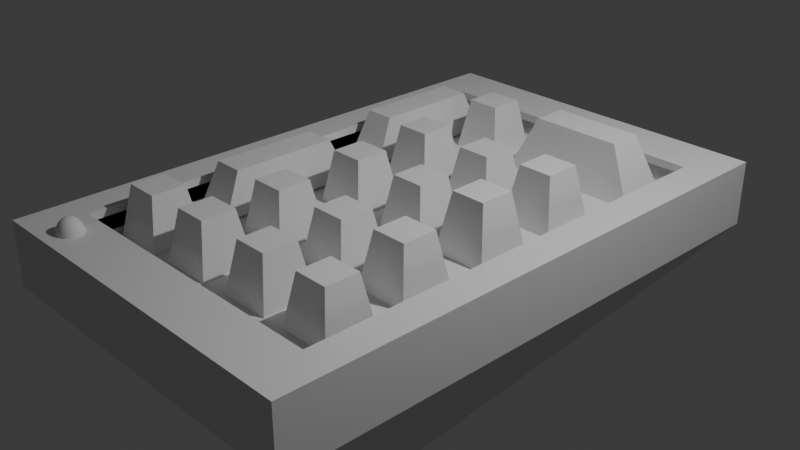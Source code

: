 # Source: Pos_.blend  (saved by Blender 4.2.66; exported with 4.5.12 LTS)
import bpy
from mathutils import Matrix  # noqa: F401  (used for matrix-valued properties, if any)

bpy.ops.wm.read_factory_settings(use_empty=True)
scene = bpy.context.scene
scene.name = 'Scene'

# ---- collections
col_collection = bpy.data.collections.new('Collection'); scene.collection.children.link(col_collection)

# ---- materials (node trees are filled in below, after node groups)
mat_material = bpy.data.materials.new('Material')
mat_material.alpha_threshold = 0.0
mat_material.use_transparent_shadow = False
mat_material.roughness = 0.5
mat_material.line_color = (0.0, 0.0, 0.0, 1.0)

# ---- material node trees
mat_material.use_nodes = True; mat_material.node_tree.nodes.clear()
_N = mat_material.node_tree.nodes; _L = mat_material.node_tree.links
n0 = _N.new('ShaderNodeOutputMaterial'); n0.name = 'Material Output'; n0.location = (300, 300)
n1 = _N.new('ShaderNodeBsdfPrincipled'); n1.name = 'Principled BSDF'; n1.location = (10, 300)
n1.inputs[3].default_value = 1.45
_L.new(n1.outputs[0], n0.inputs[0])
n0.is_active_output = True

# ---- world
world_world = bpy.data.worlds.new('World'); scene.world = world_world
world_world.use_nodes = True; world_world.node_tree.nodes.clear()
_N = world_world.node_tree.nodes; _L = world_world.node_tree.links
n0 = _N.new('ShaderNodeOutputWorld'); n0.name = 'World Output'; n0.location = (300, 300)
n1 = _N.new('ShaderNodeBackground'); n1.name = 'Background'; n1.location = (10, 300)
n1.inputs[0].default_value = (0.05088, 0.05088, 0.05088, 1.0)
_L.new(n1.outputs[0], n0.inputs[0])
n0.is_active_output = True
world_world.color = (0.05088, 0.05088, 0.05088)
world_world.sun_shadow_jitter_overblur = 0.0

# ---- cameras
cam_camera = bpy.data.cameras.new('Camera')
cam_camera.clip_end = 100.0
cam_camera.ortho_scale = 7.314

# ---- lights
light_light = bpy.data.lights.new('Light', 'POINT')
light_light.energy = 1000.0
light_light.shadow_soft_size = 0.1

# ---- meshes
me_cube = bpy.data.meshes.new('Cube')
me_cube.from_pydata([(0.8122, 0.8122, 1.0), (1.0, 1.0, -1.0), (0.8122, -0.8122, 1.0), (1.0, -1.0, -1.0), (-0.8122, 0.8122, 1.0), (-1.0, 1.0, -1.0), (-0.8122, -0.8122, 1.0), (-1.0, -1.0, -1.0), (1.0, -1.0, 1.0), (-1.0, -1.0, 1.0), (1.0, 1.0, 1.0), (-1.0, 1.0, 1.0), (0.8122, -0.8122, 0.3341), (-0.8122, -0.8122, 0.3341), (0.8122, 0.8122, 0.3341), (-0.8122, 0.8122, 0.3341), (0.8122, -0.8122, 0.5526), (-0.8122, -0.8122, 0.5526), (0.8122, 0.8122, 0.5526), (-0.8122, 0.8122, 0.5526), (0.8122, -0.8122, 0.7651), (-0.8122, -0.8122, 0.7651), (0.8122, 0.8122, 0.7651), (-0.8122, 0.8122, 0.7651), (0.8122, -0.8122, 0.2446), (-0.8122, -0.8122, 0.2446), (0.8122, 0.8122, 0.2446), (-0.8122, 0.8122, 0.2446), (-0.7778, 0.9, -1.601), (-0.7778, -0.632, -3.939), (0.7778, 0.9, -1.601), (0.7778, -0.632, -3.939)], [], [(0, 4, 15, 14), (3, 8, 9, 7), (7, 9, 11, 5), (5, 1, 30, 28), (1, 10, 8, 3), (5, 11, 10, 1), (2, 6, 9, 8), (0, 2, 8, 10), (6, 4, 11, 9), (4, 0, 10, 11), (15, 13, 17, 19), (2, 0, 14, 12), (4, 6, 13, 15), (6, 2, 12, 13), (18, 19, 23, 22), (13, 12, 16, 17), (14, 15, 19, 18), (12, 14, 18, 16), (22, 23, 27, 26), (16, 18, 22, 20), (19, 17, 21, 23), (17, 16, 20, 21), (26, 27, 25, 24), (20, 22, 26, 24), (23, 21, 25, 27), (21, 20, 24, 25), (28, 30, 31, 29), (3, 7, 29, 31), (7, 5, 28, 29), (1, 3, 31, 30)])
_uv = me_cube.uv_layers.new(name='UVMap')
_uv.uv.foreach_set('vector', [0.6485, 0.5235, 0.8515, 0.5235, 0.8515, 0.5235, 0.6485, 0.5235, 0.375, 0.75, 0.625, 0.75, 0.625, 1.0, 0.375, 1.0, 0.375, 0.0, 0.625, 0.0, 0.625, 0.25, 0.375, 0.25, 0.375, 0.25, 0.375, 0.5, 0.375, 0.5, 0.375, 0.25, 0.375, 0.5, 0.625, 0.5, 0.625, 0.75, 0.375, 0.75, 0.375, 0.25, 0.625, 0.25, 0.625, 0.5, 0.375, 0.5, 0.6485, 0.7265, 0.8515, 0.7265, 0.875, 0.75, 0.625, 0.75, 0.6485, 0.5235, 0.6485, 0.7265, 0.625, 0.75, 0.625, 0.5, 0.8515, 0.7265, 0.8515, 0.5235, 0.875, 0.5, 0.875, 0.75, 0.8515, 0.5235, 0.6485, 0.5235, 0.625, 0.5, 0.875, 0.5, 0.8515, 0.5235, 0.8515, 0.7265, 0.8515, 0.7265, 0.8515, 0.5235, 0.6485, 0.7265, 0.6485, 0.5235, 0.6485, 0.5235, 0.6485, 0.7265, 0.8515, 0.5235, 0.8515, 0.7265, 0.8515, 0.7265, 0.8515, 0.5235, 0.8515, 0.7265, 0.6485, 0.7265, 0.6485, 0.7265, 0.8515, 0.7265, 0.6485, 0.5235, 0.8515, 0.5235, 0.8515, 0.5235, 0.6485, 0.5235, 0.8515, 0.7265, 0.6485, 0.7265, 0.6485, 0.7265, 0.8515, 0.7265, 0.6485, 0.5235, 0.8515, 0.5235, 0.8515, 0.5235, 0.6485, 0.5235, 0.6485, 0.7265, 0.6485, 0.5235, 0.6485, 0.5235, 0.6485, 0.7265, 0.6485, 0.5235, 0.8515, 0.5235, 0.8515, 0.5235, 0.6485, 0.5235, 0.6485, 0.7265, 0.6485, 0.5235, 0.6485, 0.5235, 0.6485, 0.7265, 0.8515, 0.5235, 0.8515, 0.7265, 0.8515, 0.7265, 0.8515, 0.5235, 0.8515, 0.7265, 0.6485, 0.7265, 0.6485, 0.7265, 0.8515, 0.7265, 0.6485, 0.5235, 0.8515, 0.5235, 0.8515, 0.7265, 0.6485, 0.7265, 0.6485, 0.7265, 0.6485, 0.5235, 0.6485, 0.5235, 0.6485, 0.7265, 0.8515, 0.5235, 0.8515, 0.7265, 0.8515, 0.7265, 0.8515, 0.5235, 0.8515, 0.7265, 0.6485, 0.7265, 0.6485, 0.7265, 0.8515, 0.7265, 0.125, 0.5, 0.375, 0.5, 0.375, 0.75, 0.125, 0.75, 0.375, 0.75, 0.375, 1.0, 0.375, 1.0, 0.375, 0.75, 0.375, 0.0, 0.375, 0.25, 0.375, 0.25, 0.375, 0.0, 0.375, 0.5, 0.375, 0.75, 0.375, 0.75, 0.375, 0.5])
me_cube.materials.append(mat_material)
me_cube.use_mirror_vertex_groups = False
me_cube.update()
me_002 = bpy.data.meshes.new('立方体.002')
me_002.from_pydata([(-0.216, -0.4235, -0.2406), (-0.1348, -0.2642, 0.2406), (-0.216, 0.4235, -0.2406), (-0.1348, 0.2642, 0.2406), (0.216, -0.4235, -0.2406), (0.1348, -0.2642, 0.2406), (0.216, 0.4235, -0.2406), (0.1348, 0.2642, 0.2406)], [], [(0, 1, 3, 2), (2, 3, 7, 6), (6, 7, 5, 4), (4, 5, 1, 0), (2, 6, 4, 0), (7, 3, 1, 5)])
_uv = me_002.uv_layers.new(name='UV 贴图')
_uv.uv.foreach_set('vector', [0.375, 0.0, 0.625, 0.0, 0.625, 0.25, 0.375, 0.25, 0.375, 0.25, 0.625, 0.25, 0.625, 0.5, 0.375, 0.5, 0.375, 0.5, 0.625, 0.5, 0.625, 0.75, 0.375, 0.75, 0.375, 0.75, 0.625, 0.75, 0.625, 1.0, 0.375, 1.0, 0.125, 0.5, 0.375, 0.5, 0.375, 0.75, 0.125, 0.75, 0.625, 0.5, 0.875, 0.5, 0.875, 0.75, 0.625, 0.75])
me_002.update()
me_003 = bpy.data.meshes.new('立方体.003')
me_003.from_pydata([(-0.216, -0.4235, -0.2406), (-0.1348, -0.2642, 0.2406), (-0.216, 0.4235, -0.2406), (-0.1348, 0.2642, 0.2406), (0.216, -0.4235, -0.2406), (0.1348, -0.2642, 0.2406), (0.216, 0.4235, -0.2406), (0.1348, 0.2642, 0.2406)], [], [(0, 1, 3, 2), (2, 3, 7, 6), (6, 7, 5, 4), (4, 5, 1, 0), (2, 6, 4, 0), (7, 3, 1, 5)])
_uv = me_003.uv_layers.new(name='UV 贴图')
_uv.uv.foreach_set('vector', [0.375, 0.0, 0.625, 0.0, 0.625, 0.25, 0.375, 0.25, 0.375, 0.25, 0.625, 0.25, 0.625, 0.5, 0.375, 0.5, 0.375, 0.5, 0.625, 0.5, 0.625, 0.75, 0.375, 0.75, 0.375, 0.75, 0.625, 0.75, 0.625, 1.0, 0.375, 1.0, 0.125, 0.5, 0.375, 0.5, 0.375, 0.75, 0.125, 0.75, 0.625, 0.5, 0.875, 0.5, 0.875, 0.75, 0.625, 0.75])
me_003.update()
me_004 = bpy.data.meshes.new('立方体.004')
me_004.from_pydata([(-0.216, -0.4235, -0.2406), (-0.1348, -0.2642, 0.2406), (-0.216, 0.4235, -0.2406), (-0.1348, 0.2642, 0.2406), (0.216, -0.4235, -0.2406), (0.1348, -0.2642, 0.2406), (0.216, 0.4235, -0.2406), (0.1348, 0.2642, 0.2406)], [], [(0, 1, 3, 2), (2, 3, 7, 6), (6, 7, 5, 4), (4, 5, 1, 0), (2, 6, 4, 0), (7, 3, 1, 5)])
_uv = me_004.uv_layers.new(name='UV 贴图')
_uv.uv.foreach_set('vector', [0.375, 0.0, 0.625, 0.0, 0.625, 0.25, 0.375, 0.25, 0.375, 0.25, 0.625, 0.25, 0.625, 0.5, 0.375, 0.5, 0.375, 0.5, 0.625, 0.5, 0.625, 0.75, 0.375, 0.75, 0.375, 0.75, 0.625, 0.75, 0.625, 1.0, 0.375, 1.0, 0.125, 0.5, 0.375, 0.5, 0.375, 0.75, 0.125, 0.75, 0.625, 0.5, 0.875, 0.5, 0.875, 0.75, 0.625, 0.75])
me_004.update()
me_005 = bpy.data.meshes.new('立方体.005')
me_005.from_pydata([(-0.216, -0.4235, -0.2406), (-0.1348, -0.2642, 0.2406), (-0.216, 0.4235, -0.2406), (-0.1348, 0.2642, 0.2406), (0.216, -0.4235, -0.2406), (0.1348, -0.2642, 0.2406), (0.216, 0.4235, -0.2406), (0.1348, 0.2642, 0.2406)], [], [(0, 1, 3, 2), (2, 3, 7, 6), (6, 7, 5, 4), (4, 5, 1, 0), (2, 6, 4, 0), (7, 3, 1, 5)])
_uv = me_005.uv_layers.new(name='UV 贴图')
_uv.uv.foreach_set('vector', [0.375, 0.0, 0.625, 0.0, 0.625, 0.25, 0.375, 0.25, 0.375, 0.25, 0.625, 0.25, 0.625, 0.5, 0.375, 0.5, 0.375, 0.5, 0.625, 0.5, 0.625, 0.75, 0.375, 0.75, 0.375, 0.75, 0.625, 0.75, 0.625, 1.0, 0.375, 1.0, 0.125, 0.5, 0.375, 0.5, 0.375, 0.75, 0.125, 0.75, 0.625, 0.5, 0.875, 0.5, 0.875, 0.75, 0.625, 0.75])
me_005.update()
me_006 = bpy.data.meshes.new('立方体.006')
me_006.from_pydata([(-0.216, -0.4235, -0.2406), (-0.1348, -0.2642, 0.2406), (-0.216, 0.4235, -0.2406), (-0.1348, 0.2642, 0.2406), (0.216, -0.4235, -0.2406), (0.1348, -0.2642, 0.2406), (0.216, 0.4235, -0.2406), (0.1348, 0.2642, 0.2406)], [], [(0, 1, 3, 2), (2, 3, 7, 6), (6, 7, 5, 4), (4, 5, 1, 0), (2, 6, 4, 0), (7, 3, 1, 5)])
_uv = me_006.uv_layers.new(name='UV 贴图')
_uv.uv.foreach_set('vector', [0.375, 0.0, 0.625, 0.0, 0.625, 0.25, 0.375, 0.25, 0.375, 0.25, 0.625, 0.25, 0.625, 0.5, 0.375, 0.5, 0.375, 0.5, 0.625, 0.5, 0.625, 0.75, 0.375, 0.75, 0.375, 0.75, 0.625, 0.75, 0.625, 1.0, 0.375, 1.0, 0.125, 0.5, 0.375, 0.5, 0.375, 0.75, 0.125, 0.75, 0.625, 0.5, 0.875, 0.5, 0.875, 0.75, 0.625, 0.75])
me_006.update()
me_007 = bpy.data.meshes.new('立方体.007')
me_007.from_pydata([(-0.216, -0.4235, -0.2406), (-0.1348, -0.2642, 0.2406), (-0.216, 0.4235, -0.2406), (-0.1348, 0.2642, 0.2406), (0.216, -0.4235, -0.2406), (0.1348, -0.2642, 0.2406), (0.216, 0.4235, -0.2406), (0.1348, 0.2642, 0.2406)], [], [(0, 1, 3, 2), (2, 3, 7, 6), (6, 7, 5, 4), (4, 5, 1, 0), (2, 6, 4, 0), (7, 3, 1, 5)])
_uv = me_007.uv_layers.new(name='UV 贴图')
_uv.uv.foreach_set('vector', [0.375, 0.0, 0.625, 0.0, 0.625, 0.25, 0.375, 0.25, 0.375, 0.25, 0.625, 0.25, 0.625, 0.5, 0.375, 0.5, 0.375, 0.5, 0.625, 0.5, 0.625, 0.75, 0.375, 0.75, 0.375, 0.75, 0.625, 0.75, 0.625, 1.0, 0.375, 1.0, 0.125, 0.5, 0.375, 0.5, 0.375, 0.75, 0.125, 0.75, 0.625, 0.5, 0.875, 0.5, 0.875, 0.75, 0.625, 0.75])
me_007.update()
me_008 = bpy.data.meshes.new('立方体.008')
me_008.from_pydata([(-0.216, -0.4235, -0.2406), (-0.1348, -0.2642, 0.2406), (-0.216, 0.4235, -0.2406), (-0.1348, 0.2642, 0.2406), (0.216, -0.4235, -0.2406), (0.1348, -0.2642, 0.2406), (0.216, 0.4235, -0.2406), (0.1348, 0.2642, 0.2406)], [], [(0, 1, 3, 2), (2, 3, 7, 6), (6, 7, 5, 4), (4, 5, 1, 0), (2, 6, 4, 0), (7, 3, 1, 5)])
_uv = me_008.uv_layers.new(name='UV 贴图')
_uv.uv.foreach_set('vector', [0.375, 0.0, 0.625, 0.0, 0.625, 0.25, 0.375, 0.25, 0.375, 0.25, 0.625, 0.25, 0.625, 0.5, 0.375, 0.5, 0.375, 0.5, 0.625, 0.5, 0.625, 0.75, 0.375, 0.75, 0.375, 0.75, 0.625, 0.75, 0.625, 1.0, 0.375, 1.0, 0.125, 0.5, 0.375, 0.5, 0.375, 0.75, 0.125, 0.75, 0.625, 0.5, 0.875, 0.5, 0.875, 0.75, 0.625, 0.75])
me_008.update()
me_009 = bpy.data.meshes.new('立方体.009')
me_009.from_pydata([(-0.216, -0.4235, -0.2406), (-0.1348, -0.2642, 0.2406), (-0.216, 0.4235, -0.2406), (-0.1348, 0.2642, 0.2406), (0.216, -0.4235, -0.2406), (0.1348, -0.2642, 0.2406), (0.216, 0.4235, -0.2406), (0.1348, 0.2642, 0.2406)], [], [(0, 1, 3, 2), (2, 3, 7, 6), (6, 7, 5, 4), (4, 5, 1, 0), (2, 6, 4, 0), (7, 3, 1, 5)])
_uv = me_009.uv_layers.new(name='UV 贴图')
_uv.uv.foreach_set('vector', [0.375, 0.0, 0.625, 0.0, 0.625, 0.25, 0.375, 0.25, 0.375, 0.25, 0.625, 0.25, 0.625, 0.5, 0.375, 0.5, 0.375, 0.5, 0.625, 0.5, 0.625, 0.75, 0.375, 0.75, 0.375, 0.75, 0.625, 0.75, 0.625, 1.0, 0.375, 1.0, 0.125, 0.5, 0.375, 0.5, 0.375, 0.75, 0.125, 0.75, 0.625, 0.5, 0.875, 0.5, 0.875, 0.75, 0.625, 0.75])
me_009.update()
me_010 = bpy.data.meshes.new('立方体.010')
me_010.from_pydata([(-0.216, -0.4235, -0.2406), (-0.1348, -0.2642, 0.2406), (-0.216, 0.4235, -0.2406), (-0.1348, 0.2642, 0.2406), (0.216, -0.4235, -0.2406), (0.1348, -0.2642, 0.2406), (0.216, 0.4235, -0.2406), (0.1348, 0.2642, 0.2406)], [], [(0, 1, 3, 2), (2, 3, 7, 6), (6, 7, 5, 4), (4, 5, 1, 0), (2, 6, 4, 0), (7, 3, 1, 5)])
_uv = me_010.uv_layers.new(name='UV 贴图')
_uv.uv.foreach_set('vector', [0.375, 0.0, 0.625, 0.0, 0.625, 0.25, 0.375, 0.25, 0.375, 0.25, 0.625, 0.25, 0.625, 0.5, 0.375, 0.5, 0.375, 0.5, 0.625, 0.5, 0.625, 0.75, 0.375, 0.75, 0.375, 0.75, 0.625, 0.75, 0.625, 1.0, 0.375, 1.0, 0.125, 0.5, 0.375, 0.5, 0.375, 0.75, 0.125, 0.75, 0.625, 0.5, 0.875, 0.5, 0.875, 0.75, 0.625, 0.75])
me_010.update()
me_011 = bpy.data.meshes.new('立方体.011')
me_011.from_pydata([(-0.216, -0.4235, -0.2406), (-0.1348, -0.2642, 0.2406), (-0.216, 0.4235, -0.2406), (-0.1348, 0.2642, 0.2406), (0.216, -0.4235, -0.2406), (0.1348, -0.2642, 0.2406), (0.216, 0.4235, -0.2406), (0.1348, 0.2642, 0.2406)], [], [(0, 1, 3, 2), (2, 3, 7, 6), (6, 7, 5, 4), (4, 5, 1, 0), (2, 6, 4, 0), (7, 3, 1, 5)])
_uv = me_011.uv_layers.new(name='UV 贴图')
_uv.uv.foreach_set('vector', [0.375, 0.0, 0.625, 0.0, 0.625, 0.25, 0.375, 0.25, 0.375, 0.25, 0.625, 0.25, 0.625, 0.5, 0.375, 0.5, 0.375, 0.5, 0.625, 0.5, 0.625, 0.75, 0.375, 0.75, 0.375, 0.75, 0.625, 0.75, 0.625, 1.0, 0.375, 1.0, 0.125, 0.5, 0.375, 0.5, 0.375, 0.75, 0.125, 0.75, 0.625, 0.5, 0.875, 0.5, 0.875, 0.75, 0.625, 0.75])
me_011.update()
me_012 = bpy.data.meshes.new('立方体.012')
me_012.from_pydata([(-0.216, -0.4235, -0.2406), (-0.1348, -0.2642, 0.2406), (-0.216, 0.4235, -0.2406), (-0.1348, 0.2642, 0.2406), (0.216, -0.4235, -0.2406), (0.1348, -0.2642, 0.2406), (0.216, 0.4235, -0.2406), (0.1348, 0.2642, 0.2406)], [], [(0, 1, 3, 2), (2, 3, 7, 6), (6, 7, 5, 4), (4, 5, 1, 0), (2, 6, 4, 0), (7, 3, 1, 5)])
_uv = me_012.uv_layers.new(name='UV 贴图')
_uv.uv.foreach_set('vector', [0.375, 0.0, 0.625, 0.0, 0.625, 0.25, 0.375, 0.25, 0.375, 0.25, 0.625, 0.25, 0.625, 0.5, 0.375, 0.5, 0.375, 0.5, 0.625, 0.5, 0.625, 0.75, 0.375, 0.75, 0.375, 0.75, 0.625, 0.75, 0.625, 1.0, 0.375, 1.0, 0.125, 0.5, 0.375, 0.5, 0.375, 0.75, 0.125, 0.75, 0.625, 0.5, 0.875, 0.5, 0.875, 0.75, 0.625, 0.75])
me_012.update()
me_013 = bpy.data.meshes.new('立方体.013')
me_013.from_pydata([(-0.216, -0.4235, -0.2406), (-0.1348, -0.2642, 0.2406), (-0.216, 0.4235, -0.2406), (-0.1348, 0.2642, 0.2406), (0.216, -0.4235, -0.2406), (0.1348, -0.2642, 0.2406), (0.216, 0.4235, -0.2406), (0.1348, 0.2642, 0.2406)], [], [(0, 1, 3, 2), (2, 3, 7, 6), (6, 7, 5, 4), (4, 5, 1, 0), (2, 6, 4, 0), (7, 3, 1, 5)])
_uv = me_013.uv_layers.new(name='UV 贴图')
_uv.uv.foreach_set('vector', [0.375, 0.0, 0.625, 0.0, 0.625, 0.25, 0.375, 0.25, 0.375, 0.25, 0.625, 0.25, 0.625, 0.5, 0.375, 0.5, 0.375, 0.5, 0.625, 0.5, 0.625, 0.75, 0.375, 0.75, 0.375, 0.75, 0.625, 0.75, 0.625, 1.0, 0.375, 1.0, 0.125, 0.5, 0.375, 0.5, 0.375, 0.75, 0.125, 0.75, 0.625, 0.5, 0.875, 0.5, 0.875, 0.75, 0.625, 0.75])
me_013.update()
me_014 = bpy.data.meshes.new('立方体.014')
me_014.from_pydata([(-0.216, -0.4235, -0.2406), (-0.1348, -0.2642, 0.2406), (-0.216, 0.4235, -0.2406), (-0.1348, 0.2642, 0.2406), (0.216, -0.4235, -0.2406), (0.1348, -0.2642, 0.2406), (0.216, 0.4235, -0.2406), (0.1348, 0.2642, 0.2406)], [], [(0, 1, 3, 2), (2, 3, 7, 6), (6, 7, 5, 4), (4, 5, 1, 0), (2, 6, 4, 0), (7, 3, 1, 5)])
_uv = me_014.uv_layers.new(name='UV 贴图')
_uv.uv.foreach_set('vector', [0.375, 0.0, 0.625, 0.0, 0.625, 0.25, 0.375, 0.25, 0.375, 0.25, 0.625, 0.25, 0.625, 0.5, 0.375, 0.5, 0.375, 0.5, 0.625, 0.5, 0.625, 0.75, 0.375, 0.75, 0.375, 0.75, 0.625, 0.75, 0.625, 1.0, 0.375, 1.0, 0.125, 0.5, 0.375, 0.5, 0.375, 0.75, 0.125, 0.75, 0.625, 0.5, 0.875, 0.5, 0.875, 0.75, 0.625, 0.75])
me_014.update()
me_015 = bpy.data.meshes.new('立方体.015')
me_015.from_pydata([(-0.216, -0.4235, -0.2406), (-0.1348, -0.2642, 0.2406), (-0.216, 0.4235, -0.2406), (-0.1348, 0.2642, 0.2406), (0.216, -0.4235, -0.2406), (0.1348, -0.2642, 0.2406), (0.216, 0.4235, -0.2406), (0.1348, 0.2642, 0.2406)], [], [(0, 1, 3, 2), (2, 3, 7, 6), (6, 7, 5, 4), (4, 5, 1, 0), (2, 6, 4, 0), (7, 3, 1, 5)])
_uv = me_015.uv_layers.new(name='UV 贴图')
_uv.uv.foreach_set('vector', [0.375, 0.0, 0.625, 0.0, 0.625, 0.25, 0.375, 0.25, 0.375, 0.25, 0.625, 0.25, 0.625, 0.5, 0.375, 0.5, 0.375, 0.5, 0.625, 0.5, 0.625, 0.75, 0.375, 0.75, 0.375, 0.75, 0.625, 0.75, 0.625, 1.0, 0.375, 1.0, 0.125, 0.5, 0.375, 0.5, 0.375, 0.75, 0.125, 0.75, 0.625, 0.5, 0.875, 0.5, 0.875, 0.75, 0.625, 0.75])
me_015.update()
me_017 = bpy.data.meshes.new('立方体.017')
me_017.from_pydata([(-0.216, -0.4235, -0.2406), (-0.1348, -0.2642, 0.2406), (-0.216, 0.4235, -0.2406), (-0.1348, 0.2642, 0.2406), (0.216, -0.4235, -0.2406), (0.1348, -0.2642, 0.2406), (0.216, 0.4235, -0.2406), (0.1348, 0.2642, 0.2406)], [], [(0, 1, 3, 2), (2, 3, 7, 6), (6, 7, 5, 4), (4, 5, 1, 0), (2, 6, 4, 0), (7, 3, 1, 5)])
_uv = me_017.uv_layers.new(name='UV 贴图')
_uv.uv.foreach_set('vector', [0.375, 0.0, 0.625, 0.0, 0.625, 0.25, 0.375, 0.25, 0.375, 0.25, 0.625, 0.25, 0.625, 0.5, 0.375, 0.5, 0.375, 0.5, 0.625, 0.5, 0.625, 0.75, 0.375, 0.75, 0.375, 0.75, 0.625, 0.75, 0.625, 1.0, 0.375, 1.0, 0.125, 0.5, 0.375, 0.5, 0.375, 0.75, 0.125, 0.75, 0.625, 0.5, 0.875, 0.5, 0.875, 0.75, 0.625, 0.75])
me_017.update()
me_018 = bpy.data.meshes.new('立方体.018')
me_018.from_pydata([(-0.2999, -1.065, -0.3111), (-0.2201, -0.7816, 0.3111), (-0.2999, 1.065, -0.3111), (-0.2201, 0.7816, 0.3111), (0.2999, -1.065, -0.3111), (0.2201, -0.7816, 0.3111), (0.2999, 1.065, -0.3111), (0.2201, 0.7816, 0.3111)], [], [(0, 1, 3, 2), (2, 3, 7, 6), (6, 7, 5, 4), (4, 5, 1, 0), (2, 6, 4, 0), (7, 3, 1, 5)])
_uv = me_018.uv_layers.new(name='UV 贴图')
_uv.uv.foreach_set('vector', [0.375, 0.0, 0.625, 0.0, 0.625, 0.25, 0.375, 0.25, 0.375, 0.25, 0.625, 0.25, 0.625, 0.5, 0.375, 0.5, 0.375, 0.5, 0.625, 0.5, 0.625, 0.75, 0.375, 0.75, 0.375, 0.75, 0.625, 0.75, 0.625, 1.0, 0.375, 1.0, 0.125, 0.5, 0.375, 0.5, 0.375, 0.75, 0.125, 0.75, 0.625, 0.5, 0.875, 0.5, 0.875, 0.75, 0.625, 0.75])
me_018.update()
me_020 = bpy.data.meshes.new('立方体.020')
me_020.from_pydata([(-0.2999, -1.065, -0.3111), (-0.2201, -0.7816, 0.3111), (-0.2999, 1.065, -0.3111), (-0.2201, 0.7816, 0.3111), (0.2999, -1.065, -0.3111), (0.2201, -0.7816, 0.3111), (0.2999, 1.065, -0.3111), (0.2201, 0.7816, 0.3111)], [], [(0, 1, 3, 2), (2, 3, 7, 6), (6, 7, 5, 4), (4, 5, 1, 0), (2, 6, 4, 0), (7, 3, 1, 5)])
_uv = me_020.uv_layers.new(name='UV 贴图')
_uv.uv.foreach_set('vector', [0.375, 0.0, 0.625, 0.0, 0.625, 0.25, 0.375, 0.25, 0.375, 0.25, 0.625, 0.25, 0.625, 0.5, 0.375, 0.5, 0.375, 0.5, 0.625, 0.5, 0.625, 0.75, 0.375, 0.75, 0.375, 0.75, 0.625, 0.75, 0.625, 1.0, 0.375, 1.0, 0.125, 0.5, 0.375, 0.5, 0.375, 0.75, 0.125, 0.75, 0.625, 0.5, 0.875, 0.5, 0.875, 0.75, 0.625, 0.75])
me_020.update()
me_x = bpy.data.meshes.new('球体')
me_x.from_pydata([(0.0, 0.07812, 0.1548), (0.0, 0.1169, 0.1034), (0.0, 0.1379, 0.03632), (0.0, 0.1406, 0.0), (0.0, 0.1379, -0.03632), (0.0, 0.1169, -0.1034), (0.005352, 0.02691, 0.1826), (0.0105, 0.05278, 0.172), (0.01524, 0.07662, 0.1548), (0.0194, 0.09752, 0.1316), (0.02281, 0.1147, 0.1034), (0.02535, 0.1274, 0.07124), (0.02691, 0.1353, 0.03632), (0.02743, 0.1379, 0.0), (0.02691, 0.1353, -0.03632), (0.02535, 0.1274, -0.07124), (0.02281, 0.1147, -0.1034), (0.0194, 0.09752, -0.1316), (0.01524, 0.07662, -0.1548), (0.0105, 0.05278, -0.172), (0.005352, 0.02691, -0.1826), (0.0105, 0.02535, 0.1826), (0.02059, 0.04972, 0.172), (0.0299, 0.07218, 0.1548), (0.03805, 0.09186, 0.1316), (0.04474, 0.108, 0.1034), (0.04972, 0.12, 0.07124), (0.05278, 0.1274, 0.03632), (0.05381, 0.1299, 0.0), (0.05278, 0.1274, -0.03632), (0.04972, 0.12, -0.07124), (0.04474, 0.108, -0.1034), (0.03805, 0.09186, -0.1316), (0.0299, 0.07218, -0.1548), (0.02059, 0.04972, -0.172), (0.0105, 0.02535, -0.1826), (0.01524, 0.02281, 0.1826), (0.0299, 0.04474, 0.172), (0.0434, 0.06496, 0.1548), (0.05524, 0.08268, 0.1316), (0.06496, 0.09722, 0.1034), (0.07218, 0.108, 0.07124), (0.07662, 0.1147, 0.03632), (0.07812, 0.1169, 0.0), (0.07662, 0.1147, -0.03632), (0.07218, 0.108, -0.07124), (0.06496, 0.09722, -0.1034), (0.05524, 0.08268, -0.1316), (0.0434, 0.06496, -0.1548), (0.0299, 0.04474, -0.172), (0.01524, 0.02281, -0.1826), (0.0194, 0.0194, 0.1826), (0.03805, 0.03805, 0.172), (0.05524, 0.05524, 0.1548), (0.07031, 0.07031, 0.1316), (0.08268, 0.08268, 0.1034), (0.09186, 0.09186, 0.07124), (0.09752, 0.09752, 0.03632), (0.09943, 0.09943, 0.0), (0.09752, 0.09752, -0.03632), (0.09186, 0.09186, -0.07124), (0.08268, 0.08268, -0.1034), (0.07031, 0.07031, -0.1316), (0.05524, 0.05524, -0.1548), (0.03805, 0.03805, -0.172), (0.0194, 0.0194, -0.1826), (0.02281, 0.01524, 0.1826), (0.04474, 0.0299, 0.172), (0.06496, 0.0434, 0.1548), (0.08268, 0.05524, 0.1316), (0.09722, 0.06496, 0.1034), (0.108, 0.07218, 0.07124), (0.1147, 0.07662, 0.03632), (0.1169, 0.07812, 0.0), (0.1147, 0.07662, -0.03632), (0.108, 0.07218, -0.07124), (0.09722, 0.06496, -0.1034), (0.08268, 0.05524, -0.1316), (0.06496, 0.0434, -0.1548), (0.04474, 0.0299, -0.172), (0.02281, 0.01524, -0.1826), (0.0, 0.0, 0.1862), (0.02535, 0.0105, 0.1826), (0.04972, 0.02059, 0.172), (0.07218, 0.0299, 0.1548), (0.09186, 0.03805, 0.1316), (0.108, 0.04474, 0.1034), (0.12, 0.04972, 0.07124), (0.1274, 0.05278, 0.03632), (0.1299, 0.05381, 0.0), (0.1274, 0.05278, -0.03632), (0.12, 0.04972, -0.07124), (0.108, 0.04474, -0.1034), (0.09186, 0.03805, -0.1316), (0.07218, 0.0299, -0.1548), (0.04972, 0.02059, -0.172), (0.02535, 0.0105, -0.1826), (0.02691, 0.005352, 0.1826), (0.05278, 0.0105, 0.172), (0.07662, 0.01524, 0.1548), (0.09752, 0.0194, 0.1316), (0.1147, 0.02281, 0.1034), (0.1274, 0.02535, 0.07124), (0.1353, 0.02691, 0.03632), (0.1379, 0.02743, 0.0), (0.1353, 0.02691, -0.03632), (0.1274, 0.02535, -0.07124), (0.1147, 0.02281, -0.1034), (0.09752, 0.0194, -0.1316), (0.07662, 0.01524, -0.1548), (0.05278, 0.0105, -0.172), (0.02691, 0.005352, -0.1826), (0.02743, -1.572e-09, 0.1826), (0.05381, -3.143e-09, 0.172), (0.07812, -7.334e-09, 0.1548), (0.09943, 2.095e-09, 0.1316), (0.1169, -1.257e-08, 0.1034), (0.1299, 6.286e-09, 0.07124), (0.1379, -1.257e-08, 0.03632), (0.1406, -2.305e-08, 0.0), (0.1379, -1.257e-08, -0.03632), (0.1299, 6.286e-09, -0.07124), (0.1169, -1.257e-08, -0.1034), (0.09943, 2.095e-09, -0.1316), (0.07812, -7.334e-09, -0.1548), (0.05381, -3.143e-09, -0.172), (0.02743, -1.572e-09, -0.1826), (0.02691, -0.005352, 0.1826), (0.05278, -0.0105, 0.172), (0.07662, -0.01524, 0.1548), (0.09752, -0.0194, 0.1316), (0.1147, -0.02281, 0.1034), (0.1274, -0.02535, 0.07124), (0.1353, -0.02691, 0.03632), (0.1379, -0.02743, 0.0), (0.1353, -0.02691, -0.03632), (0.1274, -0.02535, -0.07124), (0.1147, -0.02281, -0.1034), (0.09752, -0.0194, -0.1316), (0.07662, -0.01524, -0.1548), (0.05278, -0.0105, -0.172), (0.02691, -0.005352, -0.1826), (0.02535, -0.0105, 0.1826), (0.04972, -0.02059, 0.172), (0.07218, -0.0299, 0.1548), (0.09186, -0.03805, 0.1316), (0.108, -0.04474, 0.1034), (0.12, -0.04972, 0.07124), (0.1274, -0.05278, 0.03632), (0.1299, -0.05381, 0.0), (0.1274, -0.05278, -0.03632), (0.12, -0.04972, -0.07124), (0.108, -0.04474, -0.1034), (0.09186, -0.03805, -0.1316), (0.07218, -0.0299, -0.1548), (0.04972, -0.02059, -0.172), (0.02535, -0.0105, -0.1826), (0.02281, -0.01524, 0.1826), (0.04474, -0.0299, 0.172), (0.06496, -0.0434, 0.1548), (0.08268, -0.05524, 0.1316), (0.09722, -0.06496, 0.1034), (0.108, -0.07218, 0.07124), (0.1147, -0.07662, 0.03632), (0.1169, -0.07812, 0.0), (0.1147, -0.07662, -0.03632), (0.108, -0.07218, -0.07124), (0.09722, -0.06496, -0.1034), (0.08268, -0.05524, -0.1316), (0.06496, -0.0434, -0.1548), (0.04474, -0.0299, -0.172), (0.02281, -0.01524, -0.1826), (0.0194, -0.0194, 0.1826), (0.03805, -0.03805, 0.172), (0.05524, -0.05524, 0.1548), (0.07031, -0.07031, 0.1316), (0.08268, -0.08268, 0.1034), (0.09186, -0.09186, 0.07124), (0.09752, -0.09752, 0.03632), (0.09943, -0.09943, 0.0), (0.09752, -0.09752, -0.03632), (0.09186, -0.09186, -0.07124), (0.08268, -0.08268, -0.1034), (0.07031, -0.07031, -0.1316), (0.05524, -0.05524, -0.1548), (0.03805, -0.03805, -0.172), (0.0194, -0.0194, -0.1826), (0.01524, -0.02281, 0.1826), (0.0299, -0.04474, 0.172), (0.0434, -0.06496, 0.1548), (0.05524, -0.08268, 0.1316), (0.06496, -0.09722, 0.1034), (0.07218, -0.108, 0.07124), (0.07662, -0.1147, 0.03632), (0.07812, -0.1169, 0.0), (0.07662, -0.1147, -0.03632), (0.07218, -0.108, -0.07124), (0.06496, -0.09722, -0.1034), (0.05524, -0.08268, -0.1316), (0.0434, -0.06496, -0.1548), (0.0299, -0.04474, -0.172), (0.01524, -0.02281, -0.1826), (0.0105, -0.02535, 0.1826), (0.02059, -0.04972, 0.172), (0.0299, -0.07218, 0.1548), (0.03805, -0.09186, 0.1316), (0.04474, -0.108, 0.1034), (0.04972, -0.12, 0.07124), (0.05278, -0.1274, 0.03632), (0.05381, -0.1299, 0.0), (0.05278, -0.1274, -0.03632), (0.04972, -0.12, -0.07124), (0.04474, -0.108, -0.1034), (0.03805, -0.09186, -0.1316), (0.0299, -0.07218, -0.1548), (0.02059, -0.04972, -0.172), (0.0105, -0.02535, -0.1826), (0.005352, -0.02691, 0.1826), (0.0105, -0.05278, 0.172), (0.01524, -0.07662, 0.1548), (0.0194, -0.09752, 0.1316), (0.02281, -0.1147, 0.1034), (0.02535, -0.1274, 0.07124), (0.02691, -0.1353, 0.03632), (0.02743, -0.1379, 0.0), (0.02691, -0.1353, -0.03632), (0.02535, -0.1274, -0.07124), (0.02281, -0.1147, -0.1034), (0.0194, -0.09752, -0.1316), (0.01524, -0.07662, -0.1548), (0.0105, -0.05278, -0.172), (0.005352, -0.02691, -0.1826), (-1.048e-09, -0.02743, 0.1826), (-7.334e-09, -0.05381, 0.172), (-1.362e-08, -0.07812, 0.1548), (-2.095e-09, -0.09943, 0.1316), (-1.467e-08, -0.1169, 0.1034), (4.191e-09, -0.1299, 0.07124), (-1.886e-08, -0.1379, 0.03632), (-4.61e-08, -0.1406, 0.0), (-1.886e-08, -0.1379, -0.03632), (4.191e-09, -0.1299, -0.07124), (-1.467e-08, -0.1169, -0.1034), (-2.095e-09, -0.09943, -0.1316), (-1.362e-08, -0.07812, -0.1548), (-7.334e-09, -0.05381, -0.172), (-1.048e-09, -0.02743, -0.1826), (-0.005352, -0.02691, 0.1826), (-0.0105, -0.05278, 0.172), (-0.01524, -0.07662, 0.1548), (-0.0194, -0.09752, 0.1316), (-0.02281, -0.1147, 0.1034), (-0.02535, -0.1274, 0.07124), (-0.02691, -0.1353, 0.03632), (-0.02743, -0.1379, 0.0), (-0.02691, -0.1353, -0.03632), (-0.02535, -0.1274, -0.07124), (-0.02281, -0.1147, -0.1034), (-0.0194, -0.09752, -0.1316), (-0.01524, -0.07662, -0.1548), (-0.0105, -0.05278, -0.172), (-0.005352, -0.02691, -0.1826), (-0.0105, -0.02535, 0.1826), (-0.02059, -0.04972, 0.172), (-0.0299, -0.07218, 0.1548), (-0.03805, -0.09186, 0.1316), (-0.04474, -0.108, 0.1034), (-0.04972, -0.12, 0.07124), (-0.05278, -0.1274, 0.03632), (-0.05381, -0.1299, 0.0), (-0.05278, -0.1274, -0.03632), (-0.04972, -0.12, -0.07124), (-0.04474, -0.108, -0.1034), (-0.03805, -0.09186, -0.1316), (-0.0299, -0.07218, -0.1548), (-0.02059, -0.04972, -0.172), (-0.0105, -0.02535, -0.1826), (-0.01524, -0.02281, 0.1826), (-0.0299, -0.04474, 0.172), (-0.0434, -0.06496, 0.1548), (-0.05524, -0.08268, 0.1316), (-0.06496, -0.09722, 0.1034), (-0.07218, -0.108, 0.07124), (-0.07662, -0.1147, 0.03632), (-0.07812, -0.1169, 0.0), (-0.07662, -0.1147, -0.03632), (-0.07218, -0.108, -0.07124), (-0.06496, -0.09722, -0.1034), (-0.05524, -0.08268, -0.1316), (-0.0434, -0.06496, -0.1548), (-0.0299, -0.04474, -0.172), (-0.01524, -0.02281, -0.1826), (-0.0194, -0.0194, 0.1826), (-0.03805, -0.03805, 0.172), (-0.05524, -0.05524, 0.1548), (-0.07031, -0.07031, 0.1316), (-0.08268, -0.08268, 0.1034), (-0.09186, -0.09186, 0.07124), (-0.09752, -0.09752, 0.03632), (-0.09943, -0.09943, 0.0), (-0.09752, -0.09752, -0.03632), (-0.09186, -0.09186, -0.07124), (-0.08268, -0.08268, -0.1034), (-0.07031, -0.07031, -0.1316), (-0.05524, -0.05524, -0.1548), (-0.03805, -0.03805, -0.172), (-0.0194, -0.0194, -0.1826), (0.0, 0.0, -0.1862), (-0.02281, -0.01524, 0.1826), (-0.04474, -0.0299, 0.172), (-0.06496, -0.0434, 0.1548), (-0.08268, -0.05524, 0.1316), (-0.09722, -0.06496, 0.1034), (-0.108, -0.07218, 0.07124), (-0.1147, -0.07662, 0.03632), (-0.1169, -0.07812, 0.0), (-0.1147, -0.07662, -0.03632), (-0.108, -0.07218, -0.07124), (-0.09722, -0.06496, -0.1034), (-0.08268, -0.05524, -0.1316), (-0.06496, -0.0434, -0.1548), (-0.04474, -0.0299, -0.172), (-0.02281, -0.01524, -0.1826), (-0.02535, -0.0105, 0.1826), (-0.04972, -0.02059, 0.172), (-0.07218, -0.0299, 0.1548), (-0.09186, -0.03805, 0.1316), (-0.108, -0.04474, 0.1034), (-0.12, -0.04972, 0.07124), (-0.1274, -0.05278, 0.03632), (-0.1299, -0.05381, 0.0), (-0.1274, -0.05278, -0.03632), (-0.12, -0.04972, -0.07124), (-0.108, -0.04474, -0.1034), (-0.09186, -0.03805, -0.1316), (-0.07218, -0.0299, -0.1548), (-0.04972, -0.02059, -0.172), (-0.02535, -0.0105, -0.1826), (-0.02691, -0.005352, 0.1826), (-0.05278, -0.0105, 0.172), (-0.07662, -0.01524, 0.1548), (-0.09752, -0.0194, 0.1316), (-0.1147, -0.02281, 0.1034), (-0.1274, -0.02535, 0.07124), (-0.1353, -0.02691, 0.03632), (-0.1379, -0.02743, 0.0), (-0.1353, -0.02691, -0.03632), (-0.1274, -0.02535, -0.07124), (-0.1147, -0.02281, -0.1034), (-0.09752, -0.0194, -0.1316), (-0.07662, -0.01524, -0.1548), (-0.05278, -0.0105, -0.172), (-0.02691, -0.005352, -0.1826), (-0.02743, 2.619e-09, 0.1826), (-0.05381, 7.334e-09, 0.172), (-0.07812, 2.095e-08, 0.1548), (-0.09943, 4.191e-09, 0.1316), (-0.1169, 2.305e-08, 0.1034), (-0.1299, 2.095e-09, 0.07124), (-0.1379, 3.772e-08, 0.03632), (-0.1406, 6.286e-08, 0.0), (-0.1379, 3.772e-08, -0.03632), (-0.1299, 2.095e-09, -0.07124), (-0.1169, 2.305e-08, -0.1034), (-0.09943, 4.191e-09, -0.1316), (-0.07812, 2.095e-08, -0.1548), (-0.05381, 7.334e-09, -0.172), (-0.02743, 2.619e-09, -0.1826), (-0.02691, 0.005352, 0.1826), (-0.05278, 0.0105, 0.172), (-0.07662, 0.01524, 0.1548), (-0.09752, 0.0194, 0.1316), (-0.1147, 0.02281, 0.1034), (-0.1274, 0.02535, 0.07124), (-0.1353, 0.02691, 0.03632), (-0.1379, 0.02743, 0.0), (-0.1353, 0.02691, -0.03632), (-0.1274, 0.02535, -0.07124), (-0.1147, 0.02281, -0.1034), (-0.09752, 0.0194, -0.1316), (-0.07662, 0.01524, -0.1548), (-0.05278, 0.0105, -0.172), (-0.02691, 0.005352, -0.1826), (-0.02535, 0.0105, 0.1826), (-0.04972, 0.02059, 0.172), (-0.07218, 0.0299, 0.1548), (-0.09186, 0.03805, 0.1316), (-0.108, 0.04474, 0.1034), (-0.12, 0.04972, 0.07124), (-0.1274, 0.05278, 0.03632), (-0.1299, 0.05381, 0.0), (-0.1274, 0.05278, -0.03632), (-0.12, 0.04972, -0.07124), (-0.108, 0.04474, -0.1034), (-0.09186, 0.03805, -0.1316), (-0.07218, 0.0299, -0.1548), (-0.04972, 0.02059, -0.172), (-0.02535, 0.0105, -0.1826), (-0.02281, 0.01524, 0.1826), (-0.04474, 0.0299, 0.172), (-0.06496, 0.0434, 0.1548), (-0.08268, 0.05524, 0.1316), (-0.09722, 0.06496, 0.1034), (-0.108, 0.07218, 0.07124), (-0.1147, 0.07662, 0.03632), (-0.1169, 0.07812, 0.0), (-0.1147, 0.07662, -0.03632), (-0.108, 0.07218, -0.07124), (-0.09722, 0.06496, -0.1034), (-0.08268, 0.05524, -0.1316), (-0.06496, 0.0434, -0.1548), (-0.04474, 0.0299, -0.172), (-0.02281, 0.01524, -0.1826), (-0.0194, 0.0194, 0.1826), (-0.03805, 0.03805, 0.172), (-0.05524, 0.05524, 0.1548), (-0.07031, 0.07031, 0.1316), (-0.08268, 0.08268, 0.1034), (-0.09186, 0.09186, 0.07124), (-0.09752, 0.09752, 0.03632), (-0.09943, 0.09943, 0.0), (-0.09752, 0.09752, -0.03632), (-0.09186, 0.09186, -0.07124), (-0.08268, 0.08268, -0.1034), (-0.07031, 0.07031, -0.1316), (-0.05524, 0.05524, -0.1548), (-0.03805, 0.03805, -0.172), (-0.0194, 0.0194, -0.1826), (-0.01524, 0.02281, 0.1826), (-0.0299, 0.04474, 0.172), (-0.0434, 0.06496, 0.1548), (-0.05524, 0.08268, 0.1316), (-0.06496, 0.09722, 0.1034), (-0.07218, 0.108, 0.07124), (-0.07662, 0.1147, 0.03632), (-0.07812, 0.1169, 0.0), (-0.07662, 0.1147, -0.03632), (-0.07218, 0.108, -0.07124), (-0.06496, 0.09722, -0.1034), (-0.05524, 0.08268, -0.1316), (-0.0434, 0.06496, -0.1548), (-0.0299, 0.04474, -0.172), (-0.01524, 0.02281, -0.1826), (-0.0105, 0.02535, 0.1826), (-0.02059, 0.04972, 0.172), (-0.0299, 0.07218, 0.1548), (-0.03805, 0.09186, 0.1316), (-0.04474, 0.108, 0.1034), (-0.04972, 0.12, 0.07124), (-0.05278, 0.1274, 0.03632), (-0.05381, 0.1299, 0.0), (-0.05278, 0.1274, -0.03632), (-0.04972, 0.12, -0.07124), (-0.04474, 0.108, -0.1034), (-0.03805, 0.09186, -0.1316), (-0.0299, 0.07218, -0.1548), (-0.02059, 0.04972, -0.172), (-0.0105, 0.02535, -0.1826), (-0.005352, 0.02691, 0.1826), (-0.0105, 0.05278, 0.172), (-0.01524, 0.07662, 0.1548), (-0.0194, 0.09752, 0.1316), (-0.02281, 0.1147, 0.1034), (-0.02535, 0.1274, 0.07124), (-0.02691, 0.1353, 0.03632), (-0.02743, 0.1379, 0.0), (-0.02691, 0.1353, -0.03632), (-0.02535, 0.1274, -0.07124), (-0.02281, 0.1147, -0.1034), (-0.0194, 0.09752, -0.1316), (-0.01524, 0.07662, -0.1548), (-0.0105, 0.05278, -0.172), (-0.005352, 0.02691, -0.1826), (2.095e-09, 0.02743, 0.1826), (9.429e-09, 0.05381, 0.172), (1.257e-08, 0.09943, 0.1316), (8.382e-09, 0.1299, 0.07124), (8.382e-09, 0.1299, -0.07124), (1.257e-08, 0.09943, -0.1316), (3.038e-08, 0.07812, -0.1548), (9.429e-09, 0.05381, -0.172), (2.095e-09, 0.02743, -0.1826)], [], [(476, 1, 10, 11), (480, 479, 18, 19), (2, 476, 11, 12), (481, 480, 19, 20), (3, 2, 12, 13), (473, 81, 6), (307, 481, 20), (4, 3, 13, 14), (474, 473, 6, 7), (477, 4, 14, 15), (0, 474, 7, 8), (5, 477, 15, 16), (475, 0, 8, 9), (478, 5, 16, 17), (1, 475, 9, 10), (479, 478, 17, 18), (17, 16, 31, 32), (10, 9, 24, 25), (18, 17, 32, 33), (11, 10, 25, 26), (19, 18, 33, 34), (12, 11, 26, 27), (20, 19, 34, 35), (13, 12, 27, 28), (6, 81, 21), (307, 20, 35), (14, 13, 28, 29), (7, 6, 21, 22), (15, 14, 29, 30), (8, 7, 22, 23), (16, 15, 30, 31), (9, 8, 23, 24), (307, 35, 50), (29, 28, 43, 44), (22, 21, 36, 37), (30, 29, 44, 45), (23, 22, 37, 38), (31, 30, 45, 46), (24, 23, 38, 39), (32, 31, 46, 47), (25, 24, 39, 40), (33, 32, 47, 48), (26, 25, 40, 41), (34, 33, 48, 49), (27, 26, 41, 42), (35, 34, 49, 50), (28, 27, 42, 43), (21, 81, 36), (48, 47, 62, 63), (41, 40, 55, 56), (49, 48, 63, 64), (42, 41, 56, 57), (50, 49, 64, 65), (43, 42, 57, 58), (36, 81, 51), (307, 50, 65), (44, 43, 58, 59), (37, 36, 51, 52), (45, 44, 59, 60), (38, 37, 52, 53), (46, 45, 60, 61), (39, 38, 53, 54), (47, 46, 61, 62), (40, 39, 54, 55), (52, 51, 66, 67), (60, 59, 74, 75), (53, 52, 67, 68), (61, 60, 75, 76), (54, 53, 68, 69), (62, 61, 76, 77), (55, 54, 69, 70), (63, 62, 77, 78), (56, 55, 70, 71), (64, 63, 78, 79), (57, 56, 71, 72), (65, 64, 79, 80), (58, 57, 72, 73), (51, 81, 66), (307, 65, 80), (59, 58, 73, 74), (71, 70, 86, 87), (79, 78, 94, 95), (72, 71, 87, 88), (80, 79, 95, 96), (73, 72, 88, 89), (66, 81, 82), (307, 80, 96), (74, 73, 89, 90), (67, 66, 82, 83), (75, 74, 90, 91), (68, 67, 83, 84), (76, 75, 91, 92), (69, 68, 84, 85), (77, 76, 92, 93), (70, 69, 85, 86), (78, 77, 93, 94), (91, 90, 105, 106), (84, 83, 98, 99), (92, 91, 106, 107), (85, 84, 99, 100), (93, 92, 107, 108), (86, 85, 100, 101), (94, 93, 108, 109), (87, 86, 101, 102), (95, 94, 109, 110), (88, 87, 102, 103), (96, 95, 110, 111), (89, 88, 103, 104), (82, 81, 97), (307, 96, 111), (90, 89, 104, 105), (83, 82, 97, 98), (110, 109, 124, 125), (103, 102, 117, 118), (111, 110, 125, 126), (104, 103, 118, 119), (97, 81, 112), (307, 111, 126), (105, 104, 119, 120), (98, 97, 112, 113), (106, 105, 120, 121), (99, 98, 113, 114), (107, 106, 121, 122), (100, 99, 114, 115), (108, 107, 122, 123), (101, 100, 115, 116), (109, 108, 123, 124), (102, 101, 116, 117), (114, 113, 128, 129), (122, 121, 136, 137), (115, 114, 129, 130), (123, 122, 137, 138), (116, 115, 130, 131), (124, 123, 138, 139), (117, 116, 131, 132), (125, 124, 139, 140), (118, 117, 132, 133), (126, 125, 140, 141), (119, 118, 133, 134), (112, 81, 127), (307, 126, 141), (120, 119, 134, 135), (113, 112, 127, 128), (121, 120, 135, 136), (133, 132, 147, 148), (141, 140, 155, 156), (134, 133, 148, 149), (127, 81, 142), (307, 141, 156), (135, 134, 149, 150), (128, 127, 142, 143), (136, 135, 150, 151), (129, 128, 143, 144), (137, 136, 151, 152), (130, 129, 144, 145), (138, 137, 152, 153), (131, 130, 145, 146), (139, 138, 153, 154), (132, 131, 146, 147), (140, 139, 154, 155), (152, 151, 166, 167), (145, 144, 159, 160), (153, 152, 167, 168), (146, 145, 160, 161), (154, 153, 168, 169), (147, 146, 161, 162), (155, 154, 169, 170), (148, 147, 162, 163), (156, 155, 170, 171), (149, 148, 163, 164), (142, 81, 157), (307, 156, 171), (150, 149, 164, 165), (143, 142, 157, 158), (151, 150, 165, 166), (144, 143, 158, 159), (171, 170, 185, 186), (164, 163, 178, 179), (157, 81, 172), (307, 171, 186), (165, 164, 179, 180), (158, 157, 172, 173), (166, 165, 180, 181), (159, 158, 173, 174), (167, 166, 181, 182), (160, 159, 174, 175), (168, 167, 182, 183), (161, 160, 175, 176), (169, 168, 183, 184), (162, 161, 176, 177), (170, 169, 184, 185), (163, 162, 177, 178), (183, 182, 197, 198), (176, 175, 190, 191), (184, 183, 198, 199), (177, 176, 191, 192), (185, 184, 199, 200), (178, 177, 192, 193), (186, 185, 200, 201), (179, 178, 193, 194), (172, 81, 187), (307, 186, 201), (180, 179, 194, 195), (173, 172, 187, 188), (181, 180, 195, 196), (174, 173, 188, 189), (182, 181, 196, 197), (175, 174, 189, 190), (187, 81, 202), (307, 201, 216), (195, 194, 209, 210), (188, 187, 202, 203), (196, 195, 210, 211), (189, 188, 203, 204), (197, 196, 211, 212), (190, 189, 204, 205), (198, 197, 212, 213), (191, 190, 205, 206), (199, 198, 213, 214), (192, 191, 206, 207), (200, 199, 214, 215), (193, 192, 207, 208), (201, 200, 215, 216), (194, 193, 208, 209), (206, 205, 220, 221), (214, 213, 228, 229), (207, 206, 221, 222), (215, 214, 229, 230), (208, 207, 222, 223), (216, 215, 230, 231), (209, 208, 223, 224), (202, 81, 217), (307, 216, 231), (210, 209, 224, 225), (203, 202, 217, 218), (211, 210, 225, 226), (204, 203, 218, 219), (212, 211, 226, 227), (205, 204, 219, 220), (213, 212, 227, 228), (225, 224, 239, 240), (218, 217, 232, 233), (226, 225, 240, 241), (219, 218, 233, 234), (227, 226, 241, 242), (220, 219, 234, 235), (228, 227, 242, 243), (221, 220, 235, 236), (229, 228, 243, 244), (222, 221, 236, 237), (230, 229, 244, 245), (223, 222, 237, 238), (231, 230, 245, 246), (224, 223, 238, 239), (217, 81, 232), (307, 231, 246), (244, 243, 258, 259), (237, 236, 251, 252), (245, 244, 259, 260), (238, 237, 252, 253), (246, 245, 260, 261), (239, 238, 253, 254), (232, 81, 247), (307, 246, 261), (240, 239, 254, 255), (233, 232, 247, 248), (241, 240, 255, 256), (234, 233, 248, 249), (242, 241, 256, 257), (235, 234, 249, 250), (243, 242, 257, 258), (236, 235, 250, 251), (248, 247, 262, 263), (256, 255, 270, 271), (249, 248, 263, 264), (257, 256, 271, 272), (250, 249, 264, 265), (258, 257, 272, 273), (251, 250, 265, 266), (259, 258, 273, 274), (252, 251, 266, 267), (260, 259, 274, 275), (253, 252, 267, 268), (261, 260, 275, 276), (254, 253, 268, 269), (247, 81, 262), (307, 261, 276), (255, 254, 269, 270), (267, 266, 281, 282), (275, 274, 289, 290), (268, 267, 282, 283), (276, 275, 290, 291), (269, 268, 283, 284), (262, 81, 277), (307, 276, 291), (270, 269, 284, 285), (263, 262, 277, 278), (271, 270, 285, 286), (264, 263, 278, 279), (272, 271, 286, 287), (265, 264, 279, 280), (273, 272, 287, 288), (266, 265, 280, 281), (274, 273, 288, 289), (286, 285, 300, 301), (279, 278, 293, 294), (287, 286, 301, 302), (280, 279, 294, 295), (288, 287, 302, 303), (281, 280, 295, 296), (289, 288, 303, 304), (282, 281, 296, 297), (290, 289, 304, 305), (283, 282, 297, 298), (291, 290, 305, 306), (284, 283, 298, 299), (277, 81, 292), (307, 291, 306), (285, 284, 299, 300), (278, 277, 292, 293), (305, 304, 320, 321), (298, 297, 313, 314), (306, 305, 321, 322), (299, 298, 314, 315), (292, 81, 308), (307, 306, 322), (300, 299, 315, 316), (293, 292, 308, 309), (301, 300, 316, 317), (294, 293, 309, 310), (302, 301, 317, 318), (295, 294, 310, 311), (303, 302, 318, 319), (296, 295, 311, 312), (304, 303, 319, 320), (297, 296, 312, 313), (318, 317, 332, 333), (311, 310, 325, 326), (319, 318, 333, 334), (312, 311, 326, 327), (320, 319, 334, 335), (313, 312, 327, 328), (321, 320, 335, 336), (314, 313, 328, 329), (322, 321, 336, 337), (315, 314, 329, 330), (308, 81, 323), (307, 322, 337), (316, 315, 330, 331), (309, 308, 323, 324), (317, 316, 331, 332), (310, 309, 324, 325), (337, 336, 351, 352), (330, 329, 344, 345), (323, 81, 338), (307, 337, 352), (331, 330, 345, 346), (324, 323, 338, 339), (332, 331, 346, 347), (325, 324, 339, 340), (333, 332, 347, 348), (326, 325, 340, 341), (334, 333, 348, 349), (327, 326, 341, 342), (335, 334, 349, 350), (328, 327, 342, 343), (336, 335, 350, 351), (329, 328, 343, 344), (341, 340, 355, 356), (349, 348, 363, 364), (342, 341, 356, 357), (350, 349, 364, 365), (343, 342, 357, 358), (351, 350, 365, 366), (344, 343, 358, 359), (352, 351, 366, 367), (345, 344, 359, 360), (338, 81, 353), (307, 352, 367), (346, 345, 360, 361), (339, 338, 353, 354), (347, 346, 361, 362), (340, 339, 354, 355), (348, 347, 362, 363), (360, 359, 374, 375), (353, 81, 368), (307, 367, 382), (361, 360, 375, 376), (354, 353, 368, 369), (362, 361, 376, 377), (355, 354, 369, 370), (363, 362, 377, 378), (356, 355, 370, 371), (364, 363, 378, 379), (357, 356, 371, 372), (365, 364, 379, 380), (358, 357, 372, 373), (366, 365, 380, 381), (359, 358, 373, 374), (367, 366, 381, 382), (379, 378, 393, 394), (372, 371, 386, 387), (380, 379, 394, 395), (373, 372, 387, 388), (381, 380, 395, 396), (374, 373, 388, 389), (382, 381, 396, 397), (375, 374, 389, 390), (368, 81, 383), (307, 382, 397), (376, 375, 390, 391), (369, 368, 383, 384), (377, 376, 391, 392), (370, 369, 384, 385), (378, 377, 392, 393), (371, 370, 385, 386), (383, 81, 398), (307, 397, 412), (391, 390, 405, 406), (384, 383, 398, 399), (392, 391, 406, 407), (385, 384, 399, 400), (393, 392, 407, 408), (386, 385, 400, 401), (394, 393, 408, 409), (387, 386, 401, 402), (395, 394, 409, 410), (388, 387, 402, 403), (396, 395, 410, 411), (389, 388, 403, 404), (397, 396, 411, 412), (390, 389, 404, 405), (402, 401, 416, 417), (410, 409, 424, 425), (403, 402, 417, 418), (411, 410, 425, 426), (404, 403, 418, 419), (412, 411, 426, 427), (405, 404, 419, 420), (398, 81, 413), (307, 412, 427), (406, 405, 420, 421), (399, 398, 413, 414), (407, 406, 421, 422), (400, 399, 414, 415), (408, 407, 422, 423), (401, 400, 415, 416), (409, 408, 423, 424), (421, 420, 435, 436), (414, 413, 428, 429), (422, 421, 436, 437), (415, 414, 429, 430), (423, 422, 437, 438), (416, 415, 430, 431), (424, 423, 438, 439), (417, 416, 431, 432), (425, 424, 439, 440), (418, 417, 432, 433), (426, 425, 440, 441), (419, 418, 433, 434), (427, 426, 441, 442), (420, 419, 434, 435), (413, 81, 428), (307, 427, 442), (440, 439, 454, 455), (433, 432, 447, 448), (441, 440, 455, 456), (434, 433, 448, 449), (442, 441, 456, 457), (435, 434, 449, 450), (428, 81, 443), (307, 442, 457), (436, 435, 450, 451), (429, 428, 443, 444), (437, 436, 451, 452), (430, 429, 444, 445), (438, 437, 452, 453), (431, 430, 445, 446), (439, 438, 453, 454), (432, 431, 446, 447), (452, 451, 466, 467), (445, 444, 459, 460), (453, 452, 467, 468), (446, 445, 460, 461), (454, 453, 468, 469), (447, 446, 461, 462), (455, 454, 469, 470), (448, 447, 462, 463), (456, 455, 470, 471), (449, 448, 463, 464), (457, 456, 471, 472), (450, 449, 464, 465), (443, 81, 458), (307, 457, 472), (451, 450, 465, 466), (444, 443, 458, 459), (471, 470, 479, 480), (464, 463, 476, 2), (472, 471, 480, 481), (465, 464, 2, 3), (458, 81, 473), (307, 472, 481), (466, 465, 3, 4), (459, 458, 473, 474), (467, 466, 4, 477), (460, 459, 474, 0), (468, 467, 477, 5), (461, 460, 0, 475), (469, 468, 5, 478), (462, 461, 475, 1), (470, 469, 478, 479), (463, 462, 1, 476)])
_uv = me_x.uv_layers.new(name='UV 贴图')
_uv.uv.foreach_set('vector', [0.75, 0.625, 0.75, 0.6875, 0.7188, 0.6875, 0.7188, 0.625, 0.75, 0.125, 0.75, 0.1875, 0.7188, 0.1875, 0.7188, 0.125, 0.75, 0.5625, 0.75, 0.625, 0.7188, 0.625, 0.7188, 0.5625, 0.75, 0.0625, 0.75, 0.125, 0.7188, 0.125, 0.7188, 0.0625, 0.75, 0.5, 0.75, 0.5625, 0.7188, 0.5625, 0.7188, 0.5, 0.75, 0.9375, 0.7344, 1.0, 0.7188, 0.9375, 0.7344, 0.0, 0.75, 0.0625, 0.7188, 0.0625, 0.75, 0.4375, 0.75, 0.5, 0.7188, 0.5, 0.7188, 0.4375, 0.75, 0.875, 0.75, 0.9375, 0.7188, 0.9375, 0.7188, 0.875, 0.75, 0.375, 0.75, 0.4375, 0.7188, 0.4375, 0.7188, 0.375, 0.75, 0.8125, 0.75, 0.875, 0.7188, 0.875, 0.7188, 0.8125, 0.75, 0.3125, 0.75, 0.375, 0.7188, 0.375, 0.7188, 0.3125, 0.75, 0.75, 0.75, 0.8125, 0.7188, 0.8125, 0.7188, 0.75, 0.75, 0.25, 0.75, 0.3125, 0.7188, 0.3125, 0.7188, 0.25, 0.75, 0.6875, 0.75, 0.75, 0.7188, 0.75, 0.7188, 0.6875, 0.75, 0.1875, 0.75, 0.25, 0.7188, 0.25, 0.7188, 0.1875, 0.7188, 0.25, 0.7188, 0.3125, 0.6875, 0.3125, 0.6875, 0.25, 0.7188, 0.6875, 0.7188, 0.75, 0.6875, 0.75, 0.6875, 0.6875, 0.7188, 0.1875, 0.7188, 0.25, 0.6875, 0.25, 0.6875, 0.1875, 0.7188, 0.625, 0.7188, 0.6875, 0.6875, 0.6875, 0.6875, 0.625, 0.7188, 0.125, 0.7188, 0.1875, 0.6875, 0.1875, 0.6875, 0.125, 0.7188, 0.5625, 0.7188, 0.625, 0.6875, 0.625, 0.6875, 0.5625, 0.7188, 0.0625, 0.7188, 0.125, 0.6875, 0.125, 0.6875, 0.0625, 0.7188, 0.5, 0.7188, 0.5625, 0.6875, 0.5625, 0.6875, 0.5, 0.7188, 0.9375, 0.7031, 1.0, 0.6875, 0.9375, 0.7031, 0.0, 0.7188, 0.0625, 0.6875, 0.0625, 0.7188, 0.4375, 0.7188, 0.5, 0.6875, 0.5, 0.6875, 0.4375, 0.7188, 0.875, 0.7188, 0.9375, 0.6875, 0.9375, 0.6875, 0.875, 0.7188, 0.375, 0.7188, 0.4375, 0.6875, 0.4375, 0.6875, 0.375, 0.7188, 0.8125, 0.7188, 0.875, 0.6875, 0.875, 0.6875, 0.8125, 0.7188, 0.3125, 0.7188, 0.375, 0.6875, 0.375, 0.6875, 0.3125, 0.7188, 0.75, 0.7188, 0.8125, 0.6875, 0.8125, 0.6875, 0.75, 0.6719, 0.0, 0.6875, 0.0625, 0.6562, 0.0625, 0.6875, 0.4375, 0.6875, 0.5, 0.6562, 0.5, 0.6562, 0.4375, 0.6875, 0.875, 0.6875, 0.9375, 0.6562, 0.9375, 0.6562, 0.875, 0.6875, 0.375, 0.6875, 0.4375, 0.6562, 0.4375, 0.6562, 0.375, 0.6875, 0.8125, 0.6875, 0.875, 0.6562, 0.875, 0.6562, 0.8125, 0.6875, 0.3125, 0.6875, 0.375, 0.6562, 0.375, 0.6562, 0.3125, 0.6875, 0.75, 0.6875, 0.8125, 0.6562, 0.8125, 0.6562, 0.75, 0.6875, 0.25, 0.6875, 0.3125, 0.6562, 0.3125, 0.6562, 0.25, 0.6875, 0.6875, 0.6875, 0.75, 0.6562, 0.75, 0.6562, 0.6875, 0.6875, 0.1875, 0.6875, 0.25, 0.6562, 0.25, 0.6562, 0.1875, 0.6875, 0.625, 0.6875, 0.6875, 0.6562, 0.6875, 0.6562, 0.625, 0.6875, 0.125, 0.6875, 0.1875, 0.6562, 0.1875, 0.6562, 0.125, 0.6875, 0.5625, 0.6875, 0.625, 0.6562, 0.625, 0.6562, 0.5625, 0.6875, 0.0625, 0.6875, 0.125, 0.6562, 0.125, 0.6562, 0.0625, 0.6875, 0.5, 0.6875, 0.5625, 0.6562, 0.5625, 0.6562, 0.5, 0.6875, 0.9375, 0.6719, 1.0, 0.6562, 0.9375, 0.6562, 0.1875, 0.6562, 0.25, 0.625, 0.25, 0.625, 0.1875, 0.6562, 0.625, 0.6562, 0.6875, 0.625, 0.6875, 0.625, 0.625, 0.6562, 0.125, 0.6562, 0.1875, 0.625, 0.1875, 0.625, 0.125, 0.6562, 0.5625, 0.6562, 0.625, 0.625, 0.625, 0.625, 0.5625, 0.6562, 0.0625, 0.6562, 0.125, 0.625, 0.125, 0.625, 0.0625, 0.6562, 0.5, 0.6562, 0.5625, 0.625, 0.5625, 0.625, 0.5, 0.6562, 0.9375, 0.6406, 1.0, 0.625, 0.9375, 0.6406, 0.0, 0.6562, 0.0625, 0.625, 0.0625, 0.6562, 0.4375, 0.6562, 0.5, 0.625, 0.5, 0.625, 0.4375, 0.6562, 0.875, 0.6562, 0.9375, 0.625, 0.9375, 0.625, 0.875, 0.6562, 0.375, 0.6562, 0.4375, 0.625, 0.4375, 0.625, 0.375, 0.6562, 0.8125, 0.6562, 0.875, 0.625, 0.875, 0.625, 0.8125, 0.6562, 0.3125, 0.6562, 0.375, 0.625, 0.375, 0.625, 0.3125, 0.6562, 0.75, 0.6562, 0.8125, 0.625, 0.8125, 0.625, 0.75, 0.6562, 0.25, 0.6562, 0.3125, 0.625, 0.3125, 0.625, 0.25, 0.6562, 0.6875, 0.6562, 0.75, 0.625, 0.75, 0.625, 0.6875, 0.625, 0.875, 0.625, 0.9375, 0.5938, 0.9375, 0.5938, 0.875, 0.625, 0.375, 0.625, 0.4375, 0.5938, 0.4375, 0.5938, 0.375, 0.625, 0.8125, 0.625, 0.875, 0.5938, 0.875, 0.5938, 0.8125, 0.625, 0.3125, 0.625, 0.375, 0.5938, 0.375, 0.5938, 0.3125, 0.625, 0.75, 0.625, 0.8125, 0.5938, 0.8125, 0.5938, 0.75, 0.625, 0.25, 0.625, 0.3125, 0.5938, 0.3125, 0.5938, 0.25, 0.625, 0.6875, 0.625, 0.75, 0.5938, 0.75, 0.5938, 0.6875, 0.625, 0.1875, 0.625, 0.25, 0.5938, 0.25, 0.5938, 0.1875, 0.625, 0.625, 0.625, 0.6875, 0.5938, 0.6875, 0.5938, 0.625, 0.625, 0.125, 0.625, 0.1875, 0.5938, 0.1875, 0.5938, 0.125, 0.625, 0.5625, 0.625, 0.625, 0.5938, 0.625, 0.5938, 0.5625, 0.625, 0.0625, 0.625, 0.125, 0.5938, 0.125, 0.5938, 0.0625, 0.625, 0.5, 0.625, 0.5625, 0.5938, 0.5625, 0.5938, 0.5, 0.625, 0.9375, 0.6094, 1.0, 0.5938, 0.9375, 0.6094, 0.0, 0.625, 0.0625, 0.5938, 0.0625, 0.625, 0.4375, 0.625, 0.5, 0.5938, 0.5, 0.5938, 0.4375, 0.5938, 0.625, 0.5938, 0.6875, 0.5625, 0.6875, 0.5625, 0.625, 0.5938, 0.125, 0.5938, 0.1875, 0.5625, 0.1875, 0.5625, 0.125, 0.5938, 0.5625, 0.5938, 0.625, 0.5625, 0.625, 0.5625, 0.5625, 0.5938, 0.0625, 0.5938, 0.125, 0.5625, 0.125, 0.5625, 0.0625, 0.5938, 0.5, 0.5938, 0.5625, 0.5625, 0.5625, 0.5625, 0.5, 0.5938, 0.9375, 0.5781, 1.0, 0.5625, 0.9375, 0.5781, 0.0, 0.5938, 0.0625, 0.5625, 0.0625, 0.5938, 0.4375, 0.5938, 0.5, 0.5625, 0.5, 0.5625, 0.4375, 0.5938, 0.875, 0.5938, 0.9375, 0.5625, 0.9375, 0.5625, 0.875, 0.5938, 0.375, 0.5938, 0.4375, 0.5625, 0.4375, 0.5625, 0.375, 0.5938, 0.8125, 0.5938, 0.875, 0.5625, 0.875, 0.5625, 0.8125, 0.5938, 0.3125, 0.5938, 0.375, 0.5625, 0.375, 0.5625, 0.3125, 0.5938, 0.75, 0.5938, 0.8125, 0.5625, 0.8125, 0.5625, 0.75, 0.5938, 0.25, 0.5938, 0.3125, 0.5625, 0.3125, 0.5625, 0.25, 0.5938, 0.6875, 0.5938, 0.75, 0.5625, 0.75, 0.5625, 0.6875, 0.5938, 0.1875, 0.5938, 0.25, 0.5625, 0.25, 0.5625, 0.1875, 0.5625, 0.375, 0.5625, 0.4375, 0.5312, 0.4375, 0.5312, 0.375, 0.5625, 0.8125, 0.5625, 0.875, 0.5312, 0.875, 0.5312, 0.8125, 0.5625, 0.3125, 0.5625, 0.375, 0.5312, 0.375, 0.5312, 0.3125, 0.5625, 0.75, 0.5625, 0.8125, 0.5312, 0.8125, 0.5312, 0.75, 0.5625, 0.25, 0.5625, 0.3125, 0.5312, 0.3125, 0.5312, 0.25, 0.5625, 0.6875, 0.5625, 0.75, 0.5312, 0.75, 0.5312, 0.6875, 0.5625, 0.1875, 0.5625, 0.25, 0.5312, 0.25, 0.5312, 0.1875, 0.5625, 0.625, 0.5625, 0.6875, 0.5312, 0.6875, 0.5312, 0.625, 0.5625, 0.125, 0.5625, 0.1875, 0.5312, 0.1875, 0.5312, 0.125, 0.5625, 0.5625, 0.5625, 0.625, 0.5312, 0.625, 0.5312, 0.5625, 0.5625, 0.0625, 0.5625, 0.125, 0.5312, 0.125, 0.5312, 0.0625, 0.5625, 0.5, 0.5625, 0.5625, 0.5312, 0.5625, 0.5312, 0.5, 0.5625, 0.9375, 0.5469, 1.0, 0.5312, 0.9375, 0.5469, 0.0, 0.5625, 0.0625, 0.5312, 0.0625, 0.5625, 0.4375, 0.5625, 0.5, 0.5312, 0.5, 0.5312, 0.4375, 0.5625, 0.875, 0.5625, 0.9375, 0.5312, 0.9375, 0.5312, 0.875, 0.5312, 0.125, 0.5312, 0.1875, 0.5, 0.1875, 0.5, 0.125, 0.5312, 0.5625, 0.5312, 0.625, 0.5, 0.625, 0.5, 0.5625, 0.5312, 0.0625, 0.5312, 0.125, 0.5, 0.125, 0.5, 0.0625, 0.5312, 0.5, 0.5312, 0.5625, 0.5, 0.5625, 0.5, 0.5, 0.5312, 0.9375, 0.5156, 1.0, 0.5, 0.9375, 0.5156, 0.0, 0.5312, 0.0625, 0.5, 0.0625, 0.5312, 0.4375, 0.5312, 0.5, 0.5, 0.5, 0.5, 0.4375, 0.5312, 0.875, 0.5312, 0.9375, 0.5, 0.9375, 0.5, 0.875, 0.5312, 0.375, 0.5312, 0.4375, 0.5, 0.4375, 0.5, 0.375, 0.5312, 0.8125, 0.5312, 0.875, 0.5, 0.875, 0.5, 0.8125, 0.5312, 0.3125, 0.5312, 0.375, 0.5, 0.375, 0.5, 0.3125, 0.5312, 0.75, 0.5312, 0.8125, 0.5, 0.8125, 0.5, 0.75, 0.5312, 0.25, 0.5312, 0.3125, 0.5, 0.3125, 0.5, 0.25, 0.5312, 0.6875, 0.5312, 0.75, 0.5, 0.75, 0.5, 0.6875, 0.5312, 0.1875, 0.5312, 0.25, 0.5, 0.25, 0.5, 0.1875, 0.5312, 0.625, 0.5312, 0.6875, 0.5, 0.6875, 0.5, 0.625, 0.5, 0.8125, 0.5, 0.875, 0.4688, 0.875, 0.4688, 0.8125, 0.5, 0.3125, 0.5, 0.375, 0.4688, 0.375, 0.4687, 0.3125, 0.5, 0.75, 0.5, 0.8125, 0.4688, 0.8125, 0.4688, 0.75, 0.5, 0.25, 0.5, 0.3125, 0.4687, 0.3125, 0.4688, 0.25, 0.5, 0.6875, 0.5, 0.75, 0.4688, 0.75, 0.4687, 0.6875, 0.5, 0.1875, 0.5, 0.25, 0.4688, 0.25, 0.4688, 0.1875, 0.5, 0.625, 0.5, 0.6875, 0.4687, 0.6875, 0.4688, 0.625, 0.5, 0.125, 0.5, 0.1875, 0.4688, 0.1875, 0.4688, 0.125, 0.5, 0.5625, 0.5, 0.625, 0.4688, 0.625, 0.4688, 0.5625, 0.5, 0.0625, 0.5, 0.125, 0.4688, 0.125, 0.4688, 0.0625, 0.5, 0.5, 0.5, 0.5625, 0.4688, 0.5625, 0.4687, 0.5, 0.5, 0.9375, 0.4844, 1.0, 0.4688, 0.9375, 0.4844, 0.0, 0.5, 0.0625, 0.4688, 0.0625, 0.5, 0.4375, 0.5, 0.5, 0.4687, 0.5, 0.4688, 0.4375, 0.5, 0.875, 0.5, 0.9375, 0.4688, 0.9375, 0.4688, 0.875, 0.5, 0.375, 0.5, 0.4375, 0.4688, 0.4375, 0.4688, 0.375, 0.4688, 0.5625, 0.4688, 0.625, 0.4375, 0.625, 0.4375, 0.5625, 0.4688, 0.0625, 0.4688, 0.125, 0.4375, 0.125, 0.4375, 0.0625, 0.4687, 0.5, 0.4688, 0.5625, 0.4375, 0.5625, 0.4375, 0.5, 0.4688, 0.9375, 0.4531, 1.0, 0.4375, 0.9375, 0.4531, 0.0, 0.4688, 0.0625, 0.4375, 0.0625, 0.4688, 0.4375, 0.4687, 0.5, 0.4375, 0.5, 0.4375, 0.4375, 0.4688, 0.875, 0.4688, 0.9375, 0.4375, 0.9375, 0.4375, 0.875, 0.4688, 0.375, 0.4688, 0.4375, 0.4375, 0.4375, 0.4375, 0.375, 0.4688, 0.8125, 0.4688, 0.875, 0.4375, 0.875, 0.4375, 0.8125, 0.4687, 0.3125, 0.4688, 0.375, 0.4375, 0.375, 0.4375, 0.3125, 0.4688, 0.75, 0.4688, 0.8125, 0.4375, 0.8125, 0.4375, 0.75, 0.4688, 0.25, 0.4687, 0.3125, 0.4375, 0.3125, 0.4375, 0.25, 0.4687, 0.6875, 0.4688, 0.75, 0.4375, 0.75, 0.4375, 0.6875, 0.4688, 0.1875, 0.4688, 0.25, 0.4375, 0.25, 0.4375, 0.1875, 0.4688, 0.625, 0.4687, 0.6875, 0.4375, 0.6875, 0.4375, 0.625, 0.4688, 0.125, 0.4688, 0.1875, 0.4375, 0.1875, 0.4375, 0.125, 0.4375, 0.3125, 0.4375, 0.375, 0.4062, 0.375, 0.4062, 0.3125, 0.4375, 0.75, 0.4375, 0.8125, 0.4062, 0.8125, 0.4062, 0.75, 0.4375, 0.25, 0.4375, 0.3125, 0.4062, 0.3125, 0.4062, 0.25, 0.4375, 0.6875, 0.4375, 0.75, 0.4062, 0.75, 0.4062, 0.6875, 0.4375, 0.1875, 0.4375, 0.25, 0.4062, 0.25, 0.4062, 0.1875, 0.4375, 0.625, 0.4375, 0.6875, 0.4062, 0.6875, 0.4062, 0.625, 0.4375, 0.125, 0.4375, 0.1875, 0.4062, 0.1875, 0.4062, 0.125, 0.4375, 0.5625, 0.4375, 0.625, 0.4062, 0.625, 0.4062, 0.5625, 0.4375, 0.0625, 0.4375, 0.125, 0.4062, 0.125, 0.4062, 0.0625, 0.4375, 0.5, 0.4375, 0.5625, 0.4062, 0.5625, 0.4062, 0.5, 0.4375, 0.9375, 0.4219, 1.0, 0.4062, 0.9375, 0.4219, 0.0, 0.4375, 0.0625, 0.4062, 0.0625, 0.4375, 0.4375, 0.4375, 0.5, 0.4062, 0.5, 0.4062, 0.4375, 0.4375, 0.875, 0.4375, 0.9375, 0.4062, 0.9375, 0.4062, 0.875, 0.4375, 0.375, 0.4375, 0.4375, 0.4062, 0.4375, 0.4062, 0.375, 0.4375, 0.8125, 0.4375, 0.875, 0.4062, 0.875, 0.4062, 0.8125, 0.4062, 0.0625, 0.4062, 0.125, 0.375, 0.125, 0.375, 0.0625, 0.4062, 0.5, 0.4062, 0.5625, 0.375, 0.5625, 0.375, 0.5, 0.4062, 0.9375, 0.3906, 1.0, 0.375, 0.9375, 0.3906, 0.0, 0.4062, 0.0625, 0.375, 0.0625, 0.4062, 0.4375, 0.4062, 0.5, 0.375, 0.5, 0.375, 0.4375, 0.4062, 0.875, 0.4062, 0.9375, 0.375, 0.9375, 0.375, 0.875, 0.4062, 0.375, 0.4062, 0.4375, 0.375, 0.4375, 0.375, 0.375, 0.4062, 0.8125, 0.4062, 0.875, 0.375, 0.875, 0.375, 0.8125, 0.4062, 0.3125, 0.4062, 0.375, 0.375, 0.375, 0.375, 0.3125, 0.4062, 0.75, 0.4062, 0.8125, 0.375, 0.8125, 0.375, 0.75, 0.4062, 0.25, 0.4062, 0.3125, 0.375, 0.3125, 0.375, 0.25, 0.4062, 0.6875, 0.4062, 0.75, 0.375, 0.75, 0.375, 0.6875, 0.4062, 0.1875, 0.4062, 0.25, 0.375, 0.25, 0.375, 0.1875, 0.4062, 0.625, 0.4062, 0.6875, 0.375, 0.6875, 0.375, 0.625, 0.4062, 0.125, 0.4062, 0.1875, 0.375, 0.1875, 0.375, 0.125, 0.4062, 0.5625, 0.4062, 0.625, 0.375, 0.625, 0.375, 0.5625, 0.375, 0.25, 0.375, 0.3125, 0.3438, 0.3125, 0.3438, 0.25, 0.375, 0.6875, 0.375, 0.75, 0.3438, 0.75, 0.3438, 0.6875, 0.375, 0.1875, 0.375, 0.25, 0.3438, 0.25, 0.3438, 0.1875, 0.375, 0.625, 0.375, 0.6875, 0.3438, 0.6875, 0.3438, 0.625, 0.375, 0.125, 0.375, 0.1875, 0.3438, 0.1875, 0.3438, 0.125, 0.375, 0.5625, 0.375, 0.625, 0.3438, 0.625, 0.3438, 0.5625, 0.375, 0.0625, 0.375, 0.125, 0.3438, 0.125, 0.3438, 0.0625, 0.375, 0.5, 0.375, 0.5625, 0.3438, 0.5625, 0.3437, 0.5, 0.375, 0.9375, 0.3594, 1.0, 0.3438, 0.9375, 0.3594, 0.0, 0.375, 0.0625, 0.3438, 0.0625, 0.375, 0.4375, 0.375, 0.5, 0.3437, 0.5, 0.3438, 0.4375, 0.375, 0.875, 0.375, 0.9375, 0.3438, 0.9375, 0.3438, 0.875, 0.375, 0.375, 0.375, 0.4375, 0.3438, 0.4375, 0.3438, 0.375, 0.375, 0.8125, 0.375, 0.875, 0.3438, 0.875, 0.3438, 0.8125, 0.375, 0.3125, 0.375, 0.375, 0.3438, 0.375, 0.3438, 0.3125, 0.375, 0.75, 0.375, 0.8125, 0.3438, 0.8125, 0.3438, 0.75, 0.3438, 0.9375, 0.3281, 1.0, 0.3125, 0.9375, 0.3281, 0.0, 0.3438, 0.0625, 0.3125, 0.0625, 0.3438, 0.4375, 0.3437, 0.5, 0.3125, 0.5, 0.3125, 0.4375, 0.3438, 0.875, 0.3438, 0.9375, 0.3125, 0.9375, 0.3125, 0.875, 0.3438, 0.375, 0.3438, 0.4375, 0.3125, 0.4375, 0.3125, 0.375, 0.3438, 0.8125, 0.3438, 0.875, 0.3125, 0.875, 0.3125, 0.8125, 0.3438, 0.3125, 0.3438, 0.375, 0.3125, 0.375, 0.3125, 0.3125, 0.3438, 0.75, 0.3438, 0.8125, 0.3125, 0.8125, 0.3125, 0.75, 0.3438, 0.25, 0.3438, 0.3125, 0.3125, 0.3125, 0.3125, 0.25, 0.3438, 0.6875, 0.3438, 0.75, 0.3125, 0.75, 0.3125, 0.6875, 0.3438, 0.1875, 0.3438, 0.25, 0.3125, 0.25, 0.3125, 0.1875, 0.3438, 0.625, 0.3438, 0.6875, 0.3125, 0.6875, 0.3125, 0.625, 0.3438, 0.125, 0.3438, 0.1875, 0.3125, 0.1875, 0.3125, 0.125, 0.3438, 0.5625, 0.3438, 0.625, 0.3125, 0.625, 0.3125, 0.5625, 0.3438, 0.0625, 0.3438, 0.125, 0.3125, 0.125, 0.3125, 0.0625, 0.3437, 0.5, 0.3438, 0.5625, 0.3125, 0.5625, 0.3125, 0.5, 0.3125, 0.6875, 0.3125, 0.75, 0.2812, 0.75, 0.2812, 0.6875, 0.3125, 0.1875, 0.3125, 0.25, 0.2812, 0.25, 0.2812, 0.1875, 0.3125, 0.625, 0.3125, 0.6875, 0.2812, 0.6875, 0.2812, 0.625, 0.3125, 0.125, 0.3125, 0.1875, 0.2812, 0.1875, 0.2812, 0.125, 0.3125, 0.5625, 0.3125, 0.625, 0.2812, 0.625, 0.2812, 0.5625, 0.3125, 0.0625, 0.3125, 0.125, 0.2812, 0.125, 0.2812, 0.0625, 0.3125, 0.5, 0.3125, 0.5625, 0.2812, 0.5625, 0.2812, 0.5, 0.3125, 0.9375, 0.2969, 1.0, 0.2812, 0.9375, 0.2969, 0.0, 0.3125, 0.0625, 0.2812, 0.0625, 0.3125, 0.4375, 0.3125, 0.5, 0.2812, 0.5, 0.2812, 0.4375, 0.3125, 0.875, 0.3125, 0.9375, 0.2812, 0.9375, 0.2812, 0.875, 0.3125, 0.375, 0.3125, 0.4375, 0.2812, 0.4375, 0.2812, 0.375, 0.3125, 0.8125, 0.3125, 0.875, 0.2812, 0.875, 0.2812, 0.8125, 0.3125, 0.3125, 0.3125, 0.375, 0.2812, 0.375, 0.2812, 0.3125, 0.3125, 0.75, 0.3125, 0.8125, 0.2812, 0.8125, 0.2812, 0.75, 0.3125, 0.25, 0.3125, 0.3125, 0.2812, 0.3125, 0.2812, 0.25, 0.2812, 0.4375, 0.2812, 0.5, 0.25, 0.5, 0.25, 0.4375, 0.2812, 0.875, 0.2812, 0.9375, 0.25, 0.9375, 0.25, 0.875, 0.2812, 0.375, 0.2812, 0.4375, 0.25, 0.4375, 0.25, 0.375, 0.2812, 0.8125, 0.2812, 0.875, 0.25, 0.875, 0.25, 0.8125, 0.2812, 0.3125, 0.2812, 0.375, 0.25, 0.375, 0.25, 0.3125, 0.2812, 0.75, 0.2812, 0.8125, 0.25, 0.8125, 0.25, 0.75, 0.2812, 0.25, 0.2812, 0.3125, 0.25, 0.3125, 0.25, 0.25, 0.2812, 0.6875, 0.2812, 0.75, 0.25, 0.75, 0.25, 0.6875, 0.2812, 0.1875, 0.2812, 0.25, 0.25, 0.25, 0.25, 0.1875, 0.2812, 0.625, 0.2812, 0.6875, 0.25, 0.6875, 0.25, 0.625, 0.2812, 0.125, 0.2812, 0.1875, 0.25, 0.1875, 0.25, 0.125, 0.2812, 0.5625, 0.2812, 0.625, 0.25, 0.625, 0.25, 0.5625, 0.2812, 0.0625, 0.2812, 0.125, 0.25, 0.125, 0.25, 0.0625, 0.2812, 0.5, 0.2812, 0.5625, 0.25, 0.5625, 0.25, 0.5, 0.2812, 0.9375, 0.2656, 1.0, 0.25, 0.9375, 0.2656, 0.0, 0.2812, 0.0625, 0.25, 0.0625, 0.25, 0.1875, 0.25, 0.25, 0.2188, 0.25, 0.2188, 0.1875, 0.25, 0.625, 0.25, 0.6875, 0.2188, 0.6875, 0.2188, 0.625, 0.25, 0.125, 0.25, 0.1875, 0.2188, 0.1875, 0.2188, 0.125, 0.25, 0.5625, 0.25, 0.625, 0.2188, 0.625, 0.2188, 0.5625, 0.25, 0.0625, 0.25, 0.125, 0.2188, 0.125, 0.2188, 0.0625, 0.25, 0.5, 0.25, 0.5625, 0.2188, 0.5625, 0.2187, 0.5, 0.25, 0.9375, 0.2344, 1.0, 0.2188, 0.9375, 0.2344, 0.0, 0.25, 0.0625, 0.2188, 0.0625, 0.25, 0.4375, 0.25, 0.5, 0.2187, 0.5, 0.2188, 0.4375, 0.25, 0.875, 0.25, 0.9375, 0.2188, 0.9375, 0.2188, 0.875, 0.25, 0.375, 0.25, 0.4375, 0.2188, 0.4375, 0.2188, 0.375, 0.25, 0.8125, 0.25, 0.875, 0.2188, 0.875, 0.2188, 0.8125, 0.25, 0.3125, 0.25, 0.375, 0.2188, 0.375, 0.2188, 0.3125, 0.25, 0.75, 0.25, 0.8125, 0.2188, 0.8125, 0.2188, 0.75, 0.25, 0.25, 0.25, 0.3125, 0.2188, 0.3125, 0.2188, 0.25, 0.25, 0.6875, 0.25, 0.75, 0.2188, 0.75, 0.2188, 0.6875, 0.2188, 0.875, 0.2188, 0.9375, 0.1875, 0.9375, 0.1875, 0.875, 0.2188, 0.375, 0.2188, 0.4375, 0.1875, 0.4375, 0.1875, 0.375, 0.2188, 0.8125, 0.2188, 0.875, 0.1875, 0.875, 0.1875, 0.8125, 0.2188, 0.3125, 0.2188, 0.375, 0.1875, 0.375, 0.1875, 0.3125, 0.2188, 0.75, 0.2188, 0.8125, 0.1875, 0.8125, 0.1875, 0.75, 0.2188, 0.25, 0.2188, 0.3125, 0.1875, 0.3125, 0.1875, 0.25, 0.2188, 0.6875, 0.2188, 0.75, 0.1875, 0.75, 0.1875, 0.6875, 0.2188, 0.1875, 0.2188, 0.25, 0.1875, 0.25, 0.1875, 0.1875, 0.2188, 0.625, 0.2188, 0.6875, 0.1875, 0.6875, 0.1875, 0.625, 0.2188, 0.125, 0.2188, 0.1875, 0.1875, 0.1875, 0.1875, 0.125, 0.2188, 0.5625, 0.2188, 0.625, 0.1875, 0.625, 0.1875, 0.5625, 0.2188, 0.0625, 0.2188, 0.125, 0.1875, 0.125, 0.1875, 0.0625, 0.2187, 0.5, 0.2188, 0.5625, 0.1875, 0.5625, 0.1875, 0.5, 0.2188, 0.9375, 0.2031, 1.0, 0.1875, 0.9375, 0.2031, 0.0, 0.2188, 0.0625, 0.1875, 0.0625, 0.2188, 0.4375, 0.2187, 0.5, 0.1875, 0.5, 0.1875, 0.4375, 0.1875, 0.625, 0.1875, 0.6875, 0.1562, 0.6875, 0.1563, 0.625, 0.1875, 0.125, 0.1875, 0.1875, 0.1562, 0.1875, 0.1562, 0.125, 0.1875, 0.5625, 0.1875, 0.625, 0.1563, 0.625, 0.1562, 0.5625, 0.1875, 0.0625, 0.1875, 0.125, 0.1562, 0.125, 0.1563, 0.0625, 0.1875, 0.5, 0.1875, 0.5625, 0.1562, 0.5625, 0.1562, 0.5, 0.1875, 0.9375, 0.1719, 1.0, 0.1563, 0.9375, 0.1719, 0.0, 0.1875, 0.0625, 0.1563, 0.0625, 0.1875, 0.4375, 0.1875, 0.5, 0.1562, 0.5, 0.1562, 0.4375, 0.1875, 0.875, 0.1875, 0.9375, 0.1563, 0.9375, 0.1562, 0.875, 0.1875, 0.375, 0.1875, 0.4375, 0.1562, 0.4375, 0.1563, 0.375, 0.1875, 0.8125, 0.1875, 0.875, 0.1562, 0.875, 0.1562, 0.8125, 0.1875, 0.3125, 0.1875, 0.375, 0.1563, 0.375, 0.1562, 0.3125, 0.1875, 0.75, 0.1875, 0.8125, 0.1562, 0.8125, 0.1562, 0.75, 0.1875, 0.25, 0.1875, 0.3125, 0.1562, 0.3125, 0.1562, 0.25, 0.1875, 0.6875, 0.1875, 0.75, 0.1562, 0.75, 0.1562, 0.6875, 0.1875, 0.1875, 0.1875, 0.25, 0.1562, 0.25, 0.1562, 0.1875, 0.1563, 0.375, 0.1562, 0.4375, 0.125, 0.4375, 0.125, 0.375, 0.1562, 0.8125, 0.1562, 0.875, 0.125, 0.875, 0.125, 0.8125, 0.1562, 0.3125, 0.1563, 0.375, 0.125, 0.375, 0.125, 0.3125, 0.1562, 0.75, 0.1562, 0.8125, 0.125, 0.8125, 0.125, 0.75, 0.1562, 0.25, 0.1562, 0.3125, 0.125, 0.3125, 0.125, 0.25, 0.1562, 0.6875, 0.1562, 0.75, 0.125, 0.75, 0.125, 0.6875, 0.1562, 0.1875, 0.1562, 0.25, 0.125, 0.25, 0.125, 0.1875, 0.1563, 0.625, 0.1562, 0.6875, 0.125, 0.6875, 0.125, 0.625, 0.1562, 0.125, 0.1562, 0.1875, 0.125, 0.1875, 0.125, 0.125, 0.1562, 0.5625, 0.1563, 0.625, 0.125, 0.625, 0.125, 0.5625, 0.1563, 0.0625, 0.1562, 0.125, 0.125, 0.125, 0.125, 0.0625, 0.1562, 0.5, 0.1562, 0.5625, 0.125, 0.5625, 0.125, 0.5, 0.1563, 0.9375, 0.1406, 1.0, 0.125, 0.9375, 0.1406, 0.0, 0.1563, 0.0625, 0.125, 0.0625, 0.1562, 0.4375, 0.1562, 0.5, 0.125, 0.5, 0.125, 0.4375, 0.1562, 0.875, 0.1563, 0.9375, 0.125, 0.9375, 0.125, 0.875, 0.125, 0.125, 0.125, 0.1875, 0.09375, 0.1875, 0.09375, 0.125, 0.125, 0.5625, 0.125, 0.625, 0.09375, 0.625, 0.09375, 0.5625, 0.125, 0.0625, 0.125, 0.125, 0.09375, 0.125, 0.09375, 0.0625, 0.125, 0.5, 0.125, 0.5625, 0.09375, 0.5625, 0.09375, 0.5, 0.125, 0.9375, 0.1094, 1.0, 0.09375, 0.9375, 0.1094, 0.0, 0.125, 0.0625, 0.09375, 0.0625, 0.125, 0.4375, 0.125, 0.5, 0.09375, 0.5, 0.09375, 0.4375, 0.125, 0.875, 0.125, 0.9375, 0.09375, 0.9375, 0.09375, 0.875, 0.125, 0.375, 0.125, 0.4375, 0.09375, 0.4375, 0.09375, 0.375, 0.125, 0.8125, 0.125, 0.875, 0.09375, 0.875, 0.09375, 0.8125, 0.125, 0.3125, 0.125, 0.375, 0.09375, 0.375, 0.09375, 0.3125, 0.125, 0.75, 0.125, 0.8125, 0.09375, 0.8125, 0.09375, 0.75, 0.125, 0.25, 0.125, 0.3125, 0.09375, 0.3125, 0.09375, 0.25, 0.125, 0.6875, 0.125, 0.75, 0.09375, 0.75, 0.09375, 0.6875, 0.125, 0.1875, 0.125, 0.25, 0.09375, 0.25, 0.09375, 0.1875, 0.125, 0.625, 0.125, 0.6875, 0.09375, 0.6875, 0.09375, 0.625, 0.09375, 0.3125, 0.09375, 0.375, 0.0625, 0.375, 0.0625, 0.3125, 0.09375, 0.75, 0.09375, 0.8125, 0.0625, 0.8125, 0.0625, 0.75, 0.09375, 0.25, 0.09375, 0.3125, 0.0625, 0.3125, 0.0625, 0.25, 0.09375, 0.6875, 0.09375, 0.75, 0.0625, 0.75, 0.0625, 0.6875, 0.09375, 0.1875, 0.09375, 0.25, 0.0625, 0.25, 0.0625, 0.1875, 0.09375, 0.625, 0.09375, 0.6875, 0.0625, 0.6875, 0.0625, 0.625, 0.09375, 0.125, 0.09375, 0.1875, 0.0625, 0.1875, 0.0625, 0.125, 0.09375, 0.5625, 0.09375, 0.625, 0.0625, 0.625, 0.0625, 0.5625, 0.09375, 0.0625, 0.09375, 0.125, 0.0625, 0.125, 0.0625, 0.0625, 0.09375, 0.5, 0.09375, 0.5625, 0.0625, 0.5625, 0.0625, 0.5, 0.09375, 0.9375, 0.07812, 1.0, 0.0625, 0.9375, 0.07812, 0.0, 0.09375, 0.0625, 0.0625, 0.0625, 0.09375, 0.4375, 0.09375, 0.5, 0.0625, 0.5, 0.0625, 0.4375, 0.09375, 0.875, 0.09375, 0.9375, 0.0625, 0.9375, 0.0625, 0.875, 0.09375, 0.375, 0.09375, 0.4375, 0.0625, 0.4375, 0.0625, 0.375, 0.09375, 0.8125, 0.09375, 0.875, 0.0625, 0.875, 0.0625, 0.8125, 0.0625, 0.0625, 0.0625, 0.125, 0.03125, 0.125, 0.03125, 0.0625, 0.0625, 0.5, 0.0625, 0.5625, 0.03125, 0.5625, 0.03125, 0.5, 0.0625, 0.9375, 0.04687, 1.0, 0.03125, 0.9375, 0.04687, 0.0, 0.0625, 0.0625, 0.03125, 0.0625, 0.0625, 0.4375, 0.0625, 0.5, 0.03125, 0.5, 0.03125, 0.4375, 0.0625, 0.875, 0.0625, 0.9375, 0.03125, 0.9375, 0.03125, 0.875, 0.0625, 0.375, 0.0625, 0.4375, 0.03125, 0.4375, 0.03125, 0.375, 0.0625, 0.8125, 0.0625, 0.875, 0.03125, 0.875, 0.03125, 0.8125, 0.0625, 0.3125, 0.0625, 0.375, 0.03125, 0.375, 0.03125, 0.3125, 0.0625, 0.75, 0.0625, 0.8125, 0.03125, 0.8125, 0.03125, 0.75, 0.0625, 0.25, 0.0625, 0.3125, 0.03125, 0.3125, 0.03125, 0.25, 0.0625, 0.6875, 0.0625, 0.75, 0.03125, 0.75, 0.03125, 0.6875, 0.0625, 0.1875, 0.0625, 0.25, 0.03125, 0.25, 0.03125, 0.1875, 0.0625, 0.625, 0.0625, 0.6875, 0.03125, 0.6875, 0.03125, 0.625, 0.0625, 0.125, 0.0625, 0.1875, 0.03125, 0.1875, 0.03125, 0.125, 0.0625, 0.5625, 0.0625, 0.625, 0.03125, 0.625, 0.03125, 0.5625, 0.03125, 0.75, 0.03125, 0.8125, 0.0, 0.8125, 0.0, 0.75, 0.03125, 0.25, 0.03125, 0.3125, 0.0, 0.3125, 0.0, 0.25, 0.03125, 0.6875, 0.03125, 0.75, 0.0, 0.75, 0.0, 0.6875, 0.03125, 0.1875, 0.03125, 0.25, 0.0, 0.25, 0.0, 0.1875, 0.03125, 0.625, 0.03125, 0.6875, 0.0, 0.6875, 0.0, 0.625, 0.03125, 0.125, 0.03125, 0.1875, 0.0, 0.1875, 0.0, 0.125, 0.03125, 0.5625, 0.03125, 0.625, 0.0, 0.625, 0.0, 0.5625, 0.03125, 0.0625, 0.03125, 0.125, 0.0, 0.125, 0.0, 0.0625, 0.03125, 0.5, 0.03125, 0.5625, 0.0, 0.5625, 0.0, 0.5, 0.03125, 0.9375, 0.01562, 1.0, 0.0, 0.9375, 0.01562, 0.0, 0.03125, 0.0625, 0.0, 0.0625, 0.03125, 0.4375, 0.03125, 0.5, 0.0, 0.5, 0.0, 0.4375, 0.03125, 0.875, 0.03125, 0.9375, 0.0, 0.9375, 0.0, 0.875, 0.03125, 0.375, 0.03125, 0.4375, 0.0, 0.4375, 0.0, 0.375, 0.03125, 0.8125, 0.03125, 0.875, 0.0, 0.875, 0.0, 0.8125, 0.03125, 0.3125, 0.03125, 0.375, 0.0, 0.375, 0.0, 0.3125, 1.0, 0.5, 1.0, 0.5625, 0.9687, 0.5625, 0.9687, 0.5, 1.0, 0.9375, 0.9844, 1.0, 0.9688, 0.9375, 0.9844, 0.0, 1.0, 0.0625, 0.9688, 0.0625, 1.0, 0.4375, 1.0, 0.5, 0.9687, 0.5, 0.9687, 0.4375, 1.0, 0.875, 1.0, 0.9375, 0.9688, 0.9375, 0.9687, 0.875, 1.0, 0.375, 1.0, 0.4375, 0.9687, 0.4375, 0.9688, 0.375, 1.0, 0.8125, 1.0, 0.875, 0.9687, 0.875, 0.9687, 0.8125, 1.0, 0.3125, 1.0, 0.375, 0.9688, 0.375, 0.9687, 0.3125, 1.0, 0.75, 1.0, 0.8125, 0.9687, 0.8125, 0.9688, 0.75, 1.0, 0.25, 1.0, 0.3125, 0.9687, 0.3125, 0.9688, 0.25, 1.0, 0.6875, 1.0, 0.75, 0.9688, 0.75, 0.9687, 0.6875, 1.0, 0.1875, 1.0, 0.25, 0.9688, 0.25, 0.9687, 0.1875, 1.0, 0.625, 1.0, 0.6875, 0.9687, 0.6875, 0.9688, 0.625, 1.0, 0.125, 1.0, 0.1875, 0.9687, 0.1875, 0.9687, 0.125, 1.0, 0.5625, 1.0, 0.625, 0.9688, 0.625, 0.9687, 0.5625, 1.0, 0.0625, 1.0, 0.125, 0.9687, 0.125, 0.9688, 0.0625, 0.9688, 0.25, 0.9687, 0.3125, 0.9375, 0.3125, 0.9375, 0.25, 0.9687, 0.6875, 0.9688, 0.75, 0.9375, 0.75, 0.9375, 0.6875, 0.9687, 0.1875, 0.9688, 0.25, 0.9375, 0.25, 0.9375, 0.1875, 0.9688, 0.625, 0.9687, 0.6875, 0.9375, 0.6875, 0.9375, 0.625, 0.9687, 0.125, 0.9687, 0.1875, 0.9375, 0.1875, 0.9375, 0.125, 0.9687, 0.5625, 0.9688, 0.625, 0.9375, 0.625, 0.9375, 0.5625, 0.9688, 0.0625, 0.9687, 0.125, 0.9375, 0.125, 0.9375, 0.0625, 0.9687, 0.5, 0.9687, 0.5625, 0.9375, 0.5625, 0.9375, 0.5, 0.9688, 0.9375, 0.9531, 1.0, 0.9375, 0.9375, 0.9531, 0.0, 0.9688, 0.0625, 0.9375, 0.0625, 0.9687, 0.4375, 0.9687, 0.5, 0.9375, 0.5, 0.9375, 0.4375, 0.9687, 0.875, 0.9688, 0.9375, 0.9375, 0.9375, 0.9375, 0.875, 0.9688, 0.375, 0.9687, 0.4375, 0.9375, 0.4375, 0.9375, 0.375, 0.9687, 0.8125, 0.9687, 0.875, 0.9375, 0.875, 0.9375, 0.8125, 0.9687, 0.3125, 0.9688, 0.375, 0.9375, 0.375, 0.9375, 0.3125, 0.9688, 0.75, 0.9687, 0.8125, 0.9375, 0.8125, 0.9375, 0.75, 0.9375, 0.9375, 0.9219, 1.0, 0.9062, 0.9375, 0.9219, 0.0, 0.9375, 0.0625, 0.9062, 0.0625, 0.9375, 0.4375, 0.9375, 0.5, 0.9062, 0.5, 0.9062, 0.4375, 0.9375, 0.875, 0.9375, 0.9375, 0.9062, 0.9375, 0.9062, 0.875, 0.9375, 0.375, 0.9375, 0.4375, 0.9062, 0.4375, 0.9062, 0.375, 0.9375, 0.8125, 0.9375, 0.875, 0.9062, 0.875, 0.9062, 0.8125, 0.9375, 0.3125, 0.9375, 0.375, 0.9062, 0.375, 0.9062, 0.3125, 0.9375, 0.75, 0.9375, 0.8125, 0.9062, 0.8125, 0.9062, 0.75, 0.9375, 0.25, 0.9375, 0.3125, 0.9062, 0.3125, 0.9062, 0.25, 0.9375, 0.6875, 0.9375, 0.75, 0.9062, 0.75, 0.9062, 0.6875, 0.9375, 0.1875, 0.9375, 0.25, 0.9062, 0.25, 0.9062, 0.1875, 0.9375, 0.625, 0.9375, 0.6875, 0.9062, 0.6875, 0.9062, 0.625, 0.9375, 0.125, 0.9375, 0.1875, 0.9062, 0.1875, 0.9062, 0.125, 0.9375, 0.5625, 0.9375, 0.625, 0.9062, 0.625, 0.9062, 0.5625, 0.9375, 0.0625, 0.9375, 0.125, 0.9062, 0.125, 0.9062, 0.0625, 0.9375, 0.5, 0.9375, 0.5625, 0.9062, 0.5625, 0.9062, 0.5, 0.9062, 0.6875, 0.9062, 0.75, 0.875, 0.75, 0.875, 0.6875, 0.9062, 0.1875, 0.9062, 0.25, 0.875, 0.25, 0.875, 0.1875, 0.9062, 0.625, 0.9062, 0.6875, 0.875, 0.6875, 0.875, 0.625, 0.9062, 0.125, 0.9062, 0.1875, 0.875, 0.1875, 0.875, 0.125, 0.9062, 0.5625, 0.9062, 0.625, 0.875, 0.625, 0.875, 0.5625, 0.9062, 0.0625, 0.9062, 0.125, 0.875, 0.125, 0.875, 0.0625, 0.9062, 0.5, 0.9062, 0.5625, 0.875, 0.5625, 0.875, 0.5, 0.9062, 0.9375, 0.8906, 1.0, 0.875, 0.9375, 0.8906, 0.0, 0.9062, 0.0625, 0.875, 0.0625, 0.9062, 0.4375, 0.9062, 0.5, 0.875, 0.5, 0.875, 0.4375, 0.9062, 0.875, 0.9062, 0.9375, 0.875, 0.9375, 0.875, 0.875, 0.9062, 0.375, 0.9062, 0.4375, 0.875, 0.4375, 0.875, 0.375, 0.9062, 0.8125, 0.9062, 0.875, 0.875, 0.875, 0.875, 0.8125, 0.9062, 0.3125, 0.9062, 0.375, 0.875, 0.375, 0.875, 0.3125, 0.9062, 0.75, 0.9062, 0.8125, 0.875, 0.8125, 0.875, 0.75, 0.9062, 0.25, 0.9062, 0.3125, 0.875, 0.3125, 0.875, 0.25, 0.875, 0.4375, 0.875, 0.5, 0.8437, 0.5, 0.8437, 0.4375, 0.875, 0.875, 0.875, 0.9375, 0.8438, 0.9375, 0.8438, 0.875, 0.875, 0.375, 0.875, 0.4375, 0.8437, 0.4375, 0.8438, 0.375, 0.875, 0.8125, 0.875, 0.875, 0.8438, 0.875, 0.8437, 0.8125, 0.875, 0.3125, 0.875, 0.375, 0.8438, 0.375, 0.8437, 0.3125, 0.875, 0.75, 0.875, 0.8125, 0.8437, 0.8125, 0.8438, 0.75, 0.875, 0.25, 0.875, 0.3125, 0.8437, 0.3125, 0.8438, 0.25, 0.875, 0.6875, 0.875, 0.75, 0.8438, 0.75, 0.8437, 0.6875, 0.875, 0.1875, 0.875, 0.25, 0.8438, 0.25, 0.8437, 0.1875, 0.875, 0.625, 0.875, 0.6875, 0.8437, 0.6875, 0.8438, 0.625, 0.875, 0.125, 0.875, 0.1875, 0.8437, 0.1875, 0.8438, 0.125, 0.875, 0.5625, 0.875, 0.625, 0.8438, 0.625, 0.8437, 0.5625, 0.875, 0.0625, 0.875, 0.125, 0.8438, 0.125, 0.8438, 0.0625, 0.875, 0.5, 0.875, 0.5625, 0.8437, 0.5625, 0.8437, 0.5, 0.875, 0.9375, 0.8594, 1.0, 0.8438, 0.9375, 0.8594, 0.0, 0.875, 0.0625, 0.8438, 0.0625, 0.8437, 0.1875, 0.8438, 0.25, 0.8125, 0.25, 0.8125, 0.1875, 0.8438, 0.625, 0.8437, 0.6875, 0.8125, 0.6875, 0.8125, 0.625, 0.8438, 0.125, 0.8437, 0.1875, 0.8125, 0.1875, 0.8125, 0.125, 0.8437, 0.5625, 0.8438, 0.625, 0.8125, 0.625, 0.8125, 0.5625, 0.8438, 0.0625, 0.8438, 0.125, 0.8125, 0.125, 0.8125, 0.0625, 0.8437, 0.5, 0.8437, 0.5625, 0.8125, 0.5625, 0.8125, 0.5, 0.8438, 0.9375, 0.8281, 1.0, 0.8125, 0.9375, 0.8281, 0.0, 0.8438, 0.0625, 0.8125, 0.0625, 0.8437, 0.4375, 0.8437, 0.5, 0.8125, 0.5, 0.8125, 0.4375, 0.8438, 0.875, 0.8438, 0.9375, 0.8125, 0.9375, 0.8125, 0.875, 0.8438, 0.375, 0.8437, 0.4375, 0.8125, 0.4375, 0.8125, 0.375, 0.8437, 0.8125, 0.8438, 0.875, 0.8125, 0.875, 0.8125, 0.8125, 0.8437, 0.3125, 0.8438, 0.375, 0.8125, 0.375, 0.8125, 0.3125, 0.8438, 0.75, 0.8437, 0.8125, 0.8125, 0.8125, 0.8125, 0.75, 0.8438, 0.25, 0.8437, 0.3125, 0.8125, 0.3125, 0.8125, 0.25, 0.8437, 0.6875, 0.8438, 0.75, 0.8125, 0.75, 0.8125, 0.6875, 0.8125, 0.375, 0.8125, 0.4375, 0.7812, 0.4375, 0.7812, 0.375, 0.8125, 0.8125, 0.8125, 0.875, 0.7812, 0.875, 0.7812, 0.8125, 0.8125, 0.3125, 0.8125, 0.375, 0.7812, 0.375, 0.7812, 0.3125, 0.8125, 0.75, 0.8125, 0.8125, 0.7812, 0.8125, 0.7812, 0.75, 0.8125, 0.25, 0.8125, 0.3125, 0.7812, 0.3125, 0.7812, 0.25, 0.8125, 0.6875, 0.8125, 0.75, 0.7812, 0.75, 0.7812, 0.6875, 0.8125, 0.1875, 0.8125, 0.25, 0.7812, 0.25, 0.7812, 0.1875, 0.8125, 0.625, 0.8125, 0.6875, 0.7812, 0.6875, 0.7812, 0.625, 0.8125, 0.125, 0.8125, 0.1875, 0.7812, 0.1875, 0.7812, 0.125, 0.8125, 0.5625, 0.8125, 0.625, 0.7812, 0.625, 0.7812, 0.5625, 0.8125, 0.0625, 0.8125, 0.125, 0.7812, 0.125, 0.7812, 0.0625, 0.8125, 0.5, 0.8125, 0.5625, 0.7812, 0.5625, 0.7812, 0.5, 0.8125, 0.9375, 0.7969, 1.0, 0.7812, 0.9375, 0.7969, 0.0, 0.8125, 0.0625, 0.7812, 0.0625, 0.8125, 0.4375, 0.8125, 0.5, 0.7812, 0.5, 0.7812, 0.4375, 0.8125, 0.875, 0.8125, 0.9375, 0.7812, 0.9375, 0.7812, 0.875, 0.7812, 0.125, 0.7812, 0.1875, 0.75, 0.1875, 0.75, 0.125, 0.7812, 0.5625, 0.7812, 0.625, 0.75, 0.625, 0.75, 0.5625, 0.7812, 0.0625, 0.7812, 0.125, 0.75, 0.125, 0.75, 0.0625, 0.7812, 0.5, 0.7812, 0.5625, 0.75, 0.5625, 0.75, 0.5, 0.7812, 0.9375, 0.7656, 1.0, 0.75, 0.9375, 0.7656, 0.0, 0.7812, 0.0625, 0.75, 0.0625, 0.7812, 0.4375, 0.7812, 0.5, 0.75, 0.5, 0.75, 0.4375, 0.7812, 0.875, 0.7812, 0.9375, 0.75, 0.9375, 0.75, 0.875, 0.7812, 0.375, 0.7812, 0.4375, 0.75, 0.4375, 0.75, 0.375, 0.7812, 0.8125, 0.7812, 0.875, 0.75, 0.875, 0.75, 0.8125, 0.7812, 0.3125, 0.7812, 0.375, 0.75, 0.375, 0.75, 0.3125, 0.7812, 0.75, 0.7812, 0.8125, 0.75, 0.8125, 0.75, 0.75, 0.7812, 0.25, 0.7812, 0.3125, 0.75, 0.3125, 0.75, 0.25, 0.7812, 0.6875, 0.7812, 0.75, 0.75, 0.75, 0.75, 0.6875, 0.7812, 0.1875, 0.7812, 0.25, 0.75, 0.25, 0.75, 0.1875, 0.7812, 0.625, 0.7812, 0.6875, 0.75, 0.6875, 0.75, 0.625])
me_x.update()

# ---- objects
ob_cube = bpy.data.objects.new('Cube', me_cube)
ob_light = bpy.data.objects.new('Light', light_light)
ob_camera = bpy.data.objects.new('Camera', cam_camera)
ob_x = bpy.data.objects.new('立方体', me_002)
ob_001 = bpy.data.objects.new('立方体.001', me_003)
ob_002 = bpy.data.objects.new('立方体.002', me_004)
ob_003 = bpy.data.objects.new('立方体.003', me_005)
ob_004 = bpy.data.objects.new('立方体.004', me_006)
ob_005 = bpy.data.objects.new('立方体.005', me_007)
ob_006 = bpy.data.objects.new('立方体.006', me_008)
ob_007 = bpy.data.objects.new('立方体.007', me_009)
ob_008 = bpy.data.objects.new('立方体.008', me_010)
ob_009 = bpy.data.objects.new('立方体.009', me_011)
ob_010 = bpy.data.objects.new('立方体.010', me_012)
ob_011 = bpy.data.objects.new('立方体.011', me_013)
ob_012 = bpy.data.objects.new('立方体.012', me_014)
ob_013 = bpy.data.objects.new('立方体.013', me_015)
ob_015 = bpy.data.objects.new('立方体.015', me_017)
ob_014 = bpy.data.objects.new('立方体.014', me_018)
ob_016 = bpy.data.objects.new('立方体.016', me_020)
ob_x_1 = bpy.data.objects.new('球体', me_x)

# ---- transforms, parenting, visibility, modifiers, constraints
ob_cube.location = (0.06509, -0.201, -0.07797)
ob_cube.rotation_euler = (-0.1745, -0.0, 0.0)
ob_cube.scale = (1.986, 3.112, 0.3595)
ob_cube.lock_rotations_4d = False
ob_cube.empty_display_type = 'ARROWS'
ob_cube.lineart.crease_threshold = 0.0
ob_light.location = (4.076, 1.865, 5.544)
ob_light.rotation_euler = (0.7022, 0.222, 1.874)
ob_light.lock_rotations_4d = False
ob_light.empty_display_type = 'ARROWS'
ob_light.color = (0.0, 0.0, 0.0, 0.0)
ob_light.lineart.crease_threshold = 0.0
ob_camera.location = (7.359, -6.11, 5.99)
ob_camera.rotation_euler = (0.989, 0.1267, 0.8073)
ob_camera.lock_rotations_4d = False
ob_camera.empty_display_type = 'ARROWS'
ob_camera.color = (0.0, 0.0, 0.0, 0.0)
ob_camera.display_type = 'WIRE'
ob_camera.lineart.crease_threshold = 0.0
ob_x.location = (1.251, -2.03, 0.5702)
ob_x.rotation_euler = (-0.1745, -0.0, 0.0)
ob_x.scale = (1.358, 0.6972, 1.302)
ob_001.location = (0.4637, -2.044, 0.5737)
ob_001.rotation_euler = (-0.1745, -0.0, 0.0)
ob_001.scale = (1.358, 0.6972, 1.302)
ob_002.location = (-0.38, -2.075, 0.5873)
ob_002.rotation_euler = (-0.1745, -0.0, 0.0)
ob_002.scale = (1.358, 0.6972, 1.302)
ob_003.location = (-1.153, -2.097, 0.5783)
ob_003.rotation_euler = (-0.1745, -0.0, 0.0)
ob_003.scale = (1.358, 0.6972, 1.302)
ob_004.location = (1.183, -1.121, 0.4348)
ob_004.rotation_euler = (-0.1745, -0.0, 0.0)
ob_004.scale = (1.404, 0.7207, 1.346)
ob_005.location = (1.17, -0.1419, 0.3122)
ob_005.rotation_euler = (-0.1745, -0.0, 0.0)
ob_005.scale = (1.404, 0.7207, 1.346)
ob_006.location = (1.15, 0.7904, 0.1178)
ob_006.rotation_euler = (-0.1745, -0.0, 0.0)
ob_006.scale = (1.404, 0.7207, 1.346)
ob_007.location = (0.7715, 1.858, -0.06109)
ob_007.rotation_euler = (-0.1745, -0.0, 0.0)
ob_007.scale = (3.687, 0.7006, 1.308)
ob_008.location = (0.4297, -1.173, 0.42)
ob_008.rotation_euler = (-0.1745, -0.0, 0.0)
ob_008.scale = (1.358, 0.6972, 1.302)
ob_009.location = (-0.414, -1.204, 0.4337)
ob_009.rotation_euler = (-0.1745, -0.0, 0.0)
ob_009.scale = (1.358, 0.6972, 1.302)
ob_010.location = (0.3957, -0.1787, 0.2448)
ob_010.rotation_euler = (-0.1745, -0.0, 0.0)
ob_010.scale = (1.358, 0.6972, 1.302)
ob_011.location = (-0.448, -0.2097, 0.2584)
ob_011.rotation_euler = (-0.1745, -0.0, 0.0)
ob_011.scale = (1.358, 0.6972, 1.302)
ob_012.location = (0.3503, 0.7706, 0.07739)
ob_012.rotation_euler = (-0.1745, -0.0, 0.0)
ob_012.scale = (1.358, 0.6972, 1.302)
ob_013.location = (-0.4934, 0.7396, 0.09101)
ob_013.rotation_euler = (-0.1745, -0.0, 0.0)
ob_013.scale = (1.358, 0.6972, 1.302)
ob_015.location = (-0.5161, 1.834, -0.102)
ob_015.rotation_euler = (-0.1745, -0.0, 0.0)
ob_015.scale = (1.358, 0.6972, 1.302)
ob_014.location = (-1.181, -0.7142, 0.356)
ob_014.rotation_euler = (-0.1745, -0.0, 0.0)
ob_014.scale = (0.7503, 0.7503, 0.7503)
ob_016.location = (-1.215, 1.319, -0.002406)
ob_016.rotation_euler = (-0.1745, -0.0, 0.0)
ob_016.scale = (0.7503, 0.7503, 0.7503)
ob_x_1.location = (-1.32, -2.94, 0.7405)
ob_x_1.rotation_euler = (-0.1745, -0.0, 0.0)

# ---- collection membership
col_collection.objects.link(ob_cube)
col_collection.objects.link(ob_light)
col_collection.objects.link(ob_camera)
col_collection.objects.link(ob_x)
col_collection.objects.link(ob_001)
col_collection.objects.link(ob_002)
col_collection.objects.link(ob_003)
col_collection.objects.link(ob_004)
col_collection.objects.link(ob_005)
col_collection.objects.link(ob_006)
col_collection.objects.link(ob_007)
col_collection.objects.link(ob_008)
col_collection.objects.link(ob_009)
col_collection.objects.link(ob_010)
col_collection.objects.link(ob_011)
col_collection.objects.link(ob_012)
col_collection.objects.link(ob_013)
col_collection.objects.link(ob_015)
col_collection.objects.link(ob_014)
col_collection.objects.link(ob_016)
col_collection.objects.link(ob_x_1)

# ---- scene / render settings (as saved in the file)
scene.camera = ob_camera
scene.frame_start = 1; scene.frame_end = 250; scene.frame_set(1)
scene.render.engine = 'BLENDER_EEVEE_NEXT'
bpy.context.view_layer.update()
